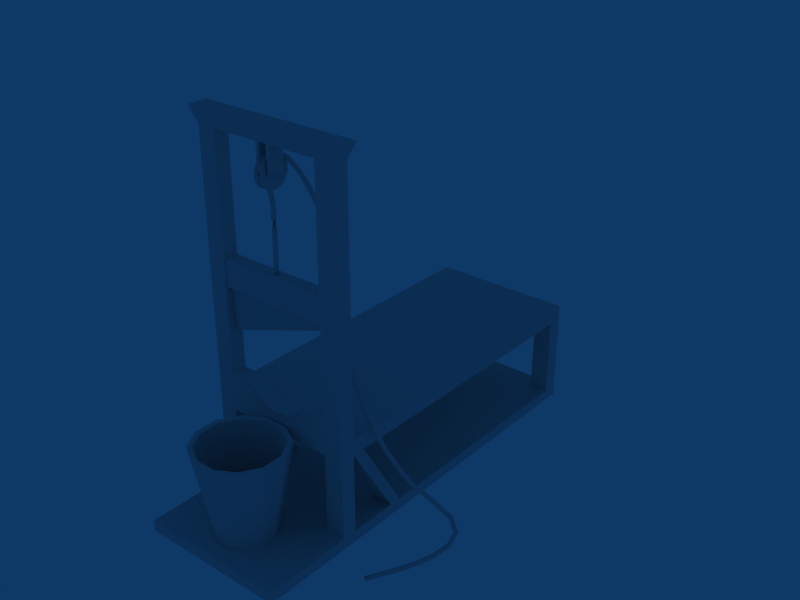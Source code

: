 # Source: Guillotine.blend  (saved by Blender 2.49.2; exported with 4.5.12 LTS)
import bpy
from mathutils import Matrix  # noqa: F401  (used for matrix-valued properties, if any)

bpy.ops.wm.read_factory_settings(use_empty=True)
scene = bpy.context.scene
scene.name = 'Scene'

# ---- collections
col_collection_1 = bpy.data.collections.new('Collection 1'); scene.collection.children.link(col_collection_1)

# ---- world
world_world = bpy.data.worlds.new('World'); scene.world = world_world
world_world.color = (0.05656, 0.2208, 0.4)
world_world.use_sun_shadow = False
world_world.sun_shadow_jitter_overblur = 0.0
world_world.cycles.sampling_method = 'MANUAL'
world_world.cycles.sample_map_resolution = 256

# ---- meshes
me_mesh = bpy.data.meshes.new('Mesh')
me_mesh.from_pydata([(-1.236, -1.021, -1.46), (-1.246, -0.9783, -1.461), (-1.283, -0.9552, -1.461), (-1.325, -0.9649, -1.461), (-1.348, -1.002, -1.46), (-1.339, -1.044, -1.46), (-1.302, -1.067, -1.459), (-1.26, -1.057, -1.46), (-1.235, -1.018, -1.193), (-1.245, -0.9761, -1.194), (-1.281, -0.953, -1.194), (-1.324, -0.9628, -1.194), (-1.347, -0.9996, -1.193), (-1.337, -1.042, -1.192), (-1.3, -1.065, -1.192), (-1.258, -1.055, -1.192), (-1.235, -0.9971, -0.9159), (-1.255, -0.9588, -0.9168), (-1.297, -0.9463, -0.9173), (-1.335, -0.9669, -0.9168), (-1.348, -1.009, -0.9159), (-1.327, -1.047, -0.9149), (-1.285, -1.059, -0.9145), (-1.247, -1.039, -0.9149), (-1.237, -0.9824, -0.6377), (-1.262, -0.9471, -0.6387), (-1.305, -0.9402, -0.6391), (-1.341, -0.9656, -0.6387), (-1.348, -1.008, -0.6377), (-1.322, -1.044, -0.6367), (-1.279, -1.051, -0.6363), (-1.244, -1.025, -0.6367), (-1.244, -0.9625, -0.3671), (-1.278, -0.9353, -0.3677), (-1.321, -0.9399, -0.3679), (-1.349, -0.9738, -0.3677), (-1.344, -1.017, -0.3671), (-1.31, -1.044, -0.3665), (-1.267, -1.04, -0.3663), (-1.24, -1.006, -0.3665), (-1.345, -0.9603, -0.1127), (-1.351, -1.003, -0.1132), (-1.324, -1.038, -0.1134), (-1.281, -1.044, -0.1132), (-1.247, -1.017, -0.1127), (-1.241, -0.9741, -0.1122), (-1.268, -0.9395, -0.1119), (-1.311, -0.9338, -0.1122), (-1.354, -0.9915, 0.1169), (-1.34, -1.033, 0.1147), (-1.301, -1.052, 0.1138), (-1.26, -1.038, 0.1147), (-1.241, -0.9989, 0.1169), (-1.255, -0.9578, 0.1191), (-1.294, -0.9386, 0.12), (-1.335, -0.9526, 0.1191), (-1.354, -1.014, 0.313), (-1.337, -1.053, 0.3076), (-1.296, -1.068, 0.3054), (-1.256, -1.051, 0.3076), (-1.241, -1.011, 0.313), (-1.258, -0.9713, 0.3183), (-1.299, -0.9558, 0.3206), (-1.339, -0.9734, 0.3183), (-1.353, -1.046, 0.467), (-1.334, -1.083, 0.4555), (-1.293, -1.097, 0.4507), (-1.253, -1.078, 0.4555), (-1.239, -1.039, 0.467), (-1.259, -1.001, 0.4785), (-1.3, -0.988, 0.4832), (-1.339, -1.007, 0.4785), (-1.349, -1.093, 0.5702), (-1.33, -1.126, 0.5495), (-1.289, -1.137, 0.5409), (-1.25, -1.12, 0.5495), (-1.236, -1.084, 0.5702), (-1.255, -1.051, 0.5909), (-1.296, -1.04, 0.5995), (-1.335, -1.058, 0.5909), (-1.343, -1.178, 0.6861), (-1.324, -1.209, 0.6627), (-1.283, -1.22, 0.6531), (-1.244, -1.204, 0.6627), (-1.229, -1.17, 0.6861), (-1.248, -1.139, 0.7095), (-1.289, -1.128, 0.7191), (-1.328, -1.144, 0.7095), (-1.339, -1.244, 0.784), (-1.321, -1.277, 0.7626), (-1.28, -1.289, 0.7537), (-1.241, -1.274, 0.7626), (-1.226, -1.239, 0.784), (-1.244, -1.206, 0.8055), (-1.284, -1.193, 0.8143), (-1.324, -1.209, 0.8055), (-1.338, -1.289, 0.8678), (-1.321, -1.325, 0.8511), (-1.281, -1.34, 0.8442), (-1.241, -1.325, 0.8511), (-1.224, -1.288, 0.8678), (-1.241, -1.252, 0.8845), (-1.282, -1.237, 0.8914), (-1.322, -1.252, 0.8845), (-1.338, -1.307, 0.941), (-1.326, -1.348, 0.9341), (-1.288, -1.369, 0.9312), (-1.246, -1.357, 0.9341), (-1.226, -1.319, 0.941), (-1.238, -1.278, 0.948), (-1.276, -1.257, 0.9509), (-1.318, -1.269, 0.948), (-1.228, -1.304, 1.008), (-1.251, -1.268, 0.9992), (-1.293, -1.258, 0.9958), (-1.33, -1.281, 0.9992), (-1.34, -1.322, 1.008), (-1.317, -1.358, 1.016), (-1.275, -1.368, 1.019), (-1.238, -1.345, 1.016), (-1.23, -1.282, 1.071), (-1.249, -1.25, 1.049), (-1.29, -1.238, 1.04), (-1.329, -1.255, 1.049), (-1.343, -1.289, 1.071), (-1.325, -1.322, 1.093), (-1.284, -1.333, 1.102), (-1.244, -1.317, 1.093), (-1.232, -1.227, 1.136), (-1.25, -1.201, 1.106), (-1.291, -1.191, 1.094), (-1.33, -1.203, 1.106), (-1.346, -1.231, 1.136), (-1.328, -1.258, 1.165), (-1.288, -1.268, 1.177), (-1.248, -1.255, 1.165), (-1.235, -1.14, 1.204), (-1.252, -1.118, 1.171), (-1.292, -1.109, 1.158), (-1.332, -1.119, 1.171), (-1.348, -1.142, 1.204), (-1.331, -1.165, 1.237), (-1.291, -1.174, 1.251), (-1.251, -1.163, 1.237), (-1.236, -1.027, 1.281), (-1.251, -1.011, 1.244), (-1.29, -1.0, 1.228), (-1.33, -1.001, 1.244), (-1.349, -1.012, 1.281), (-1.334, -1.027, 1.319), (-1.295, -1.038, 1.335), (-1.254, -1.038, 1.319), (-1.198, -0.8605, 1.313), (-1.218, -0.8622, 1.274), (-1.256, -0.8489, 1.258), (-1.291, -0.8284, 1.274), (-1.302, -0.8128, 1.313), (-1.283, -0.8111, 1.352), (-1.244, -0.8244, 1.368), (-1.21, -0.8448, 1.352), (-1.095, -0.721, 1.19), (-1.127, -0.7293, 1.161), (-1.164, -0.7095, 1.149), (-1.184, -0.6732, 1.161), (-1.177, -0.6418, 1.19), (-1.146, -0.6335, 1.22), (-1.109, -0.6533, 1.232), (-1.088, -0.6896, 1.22), (-0.9408, -0.5987, 0.9343), (-0.9776, -0.6032, 0.9116), (-1.011, -0.5773, 0.9022), (-1.022, -0.5362, 0.9116), (-1.004, -0.504, 0.9343), (-0.9669, -0.4996, 0.957), (-0.9333, -0.5254, 0.9665), (-0.9224, -0.5665, 0.957), (-0.7545, -0.4953, 0.5664), (-0.7937, -0.4961, 0.5476), (-0.8247, -0.4665, 0.5398), (-0.8292, -0.424, 0.5476), (-0.8047, -0.3934, 0.5664), (-0.7655, -0.3926, 0.5852), (-0.7346, -0.4222, 0.593), (-0.73, -0.4647, 0.5852), (-0.5586, -0.411, 0.1083), (-0.5992, -0.4092, 0.09268), (-0.6283, -0.3776, 0.08622), (-0.6289, -0.3346, 0.09268), (-0.6006, -0.3054, 0.1083), (-0.5601, -0.3072, 0.1239), (-0.531, -0.3388, 0.1304), (-0.5304, -0.3818, 0.1239), (-0.3748, -0.3443, -0.4186), (-0.4164, -0.3413, -0.431), (-0.4447, -0.3087, -0.4361), (-0.4431, -0.2655, -0.431), (-0.4125, -0.2371, -0.4186), (-0.371, -0.2402, -0.4062), (-0.3427, -0.2728, -0.4011), (-0.3443, -0.3159, -0.4062), (-0.2239, -0.2933, -0.9929), (-0.2665, -0.2908, -1.002), (-0.2953, -0.2585, -1.005), (-0.2936, -0.2152, -1.002), (-0.2623, -0.1863, -0.9929), (-0.2197, -0.1887, -0.9842), (-0.1909, -0.2211, -0.9806), (-0.1926, -0.2644, -0.9842), (-0.1216, -0.2528, -1.593), (-0.1646, -0.2577, -1.597), (-0.1986, -0.2307, -1.599), (-0.2037, -0.1875, -1.597), (-0.1769, -0.1535, -1.593), (-0.1339, -0.1486, -1.589), (-0.09991, -0.1756, -1.587), (-0.0948, -0.2188, -1.589), (-0.09805, -0.223, -2.197), (-0.1398, -0.2351, -2.199), (-0.1779, -0.2142, -2.2), (-0.19, -0.1724, -2.199), (-0.1691, -0.1344, -2.197), (-0.1274, -0.1222, -2.196), (-0.08927, -0.1432, -2.195), (-0.07713, -0.185, -2.196), (-0.1141, -0.2295, -2.79), (-0.1531, -0.2109, -2.795), (-0.1676, -0.1699, -2.797), (-0.1492, -0.1306, -2.795), (-0.1085, -0.116, -2.79), (-0.06947, -0.1346, -2.785), (-0.05495, -0.1755, -2.783), (-0.07344, -0.2148, -2.785), (-0.0006808, -0.2421, -3.365), (-0.0374, -0.2214, -3.376), (-0.04908, -0.1797, -3.38), (-0.02886, -0.1415, -3.376), (0.0114, -0.1291, -3.365), (0.04812, -0.1497, -3.354), (0.0598, -0.1914, -3.35), (0.03958, -0.2296, -3.354), (0.195, -0.2626, -3.917), (0.1594, -0.243, -3.932), (0.1475, -0.2017, -3.939), (0.1661, -0.1629, -3.932), (0.2044, -0.1494, -3.917), (0.2399, -0.169, -3.901), (0.2519, -0.2103, -3.895), (0.2333, -0.2491, -3.901), (0.453, -0.2796, -4.44), (0.4184, -0.2618, -4.459), (0.4052, -0.2211, -4.467), (0.4211, -0.1815, -4.459), (0.4569, -0.166, -4.44), (0.4915, -0.1839, -4.42), (0.5047, -0.2245, -4.412), (0.4888, -0.2642, -4.42), (0.7564, -0.2816, -4.927), (0.7225, -0.2662, -4.95), (0.7073, -0.2265, -4.959), (0.7197, -0.1859, -4.95), (0.7524, -0.1681, -4.927), (0.7864, -0.1835, -4.905), (0.8016, -0.2232, -4.896), (0.7892, -0.2638, -4.905), (1.089, -0.2572, -5.375), (1.055, -0.2447, -5.4), (1.037, -0.2065, -5.41), (1.045, -0.165, -5.4), (1.074, -0.1445, -5.375), (1.108, -0.157, -5.35), (1.126, -0.1952, -5.339), (1.118, -0.2367, -5.35), (1.433, -0.1947, -5.775), (1.4, -0.1859, -5.803), (1.379, -0.15, -5.814), (1.381, -0.108, -5.803), (1.405, -0.08462, -5.775), (1.438, -0.09345, -5.748), (1.46, -0.1294, -5.737), (1.458, -0.1713, -5.748), (1.774, -0.0822, -6.124), (1.742, -0.07774, -6.153), (1.716, -0.04538, -6.166), (1.71, -0.004063, -6.153), (1.728, 0.02201, -6.124), (1.76, 0.01755, -6.094), (1.786, -0.01481, -6.082), (1.792, -0.05613, -6.094), (2.088, 0.08953, -6.414), (2.057, 0.0911, -6.444), (2.027, 0.1208, -6.457), (2.017, 0.1612, -6.444), (2.032, 0.1886, -6.414), (2.064, 0.1871, -6.384), (2.093, 0.1574, -6.371), (2.103, 0.117, -6.384), (2.515, 0.3344, -6.871), (2.48, 0.3392, -6.897), (2.454, 0.3723, -6.907), (2.452, 0.4145, -6.897), (2.476, 0.4409, -6.871), (2.511, 0.4362, -6.846), (2.537, 0.403, -6.836), (2.539, 0.3609, -6.846), (2.623, 0.3363, -7.215), (2.618, 0.3758, -7.233), (2.644, 0.4097, -7.24), (2.686, 0.4183, -7.233), (2.719, 0.3964, -7.215), (2.724, 0.357, -7.198), (2.698, 0.323, -7.19), (2.656, 0.3145, -7.198), (2.594, 0.1605, -7.462), (2.616, 0.1768, -7.495), (2.657, 0.1736, -7.509), (2.693, 0.1525, -7.495), (2.702, 0.126, -7.462), (2.679, 0.1096, -7.429), (2.638, 0.1129, -7.415), (2.603, 0.134, -7.429), (2.436, -0.1878, -7.627), (2.456, -0.1851, -7.665), (2.494, -0.1991, -7.681), (2.528, -0.2217, -7.665), (2.537, -0.2396, -7.627), (2.517, -0.2424, -7.588), (2.479, -0.2283, -7.572), (2.446, -0.2057, -7.588), (2.199, -0.6077, -7.726), (2.217, -0.6109, -7.766), (2.253, -0.629, -7.782), (2.286, -0.6514, -7.766), (2.297, -0.6651, -7.726), (2.28, -0.6619, -7.687), (2.244, -0.6438, -7.67), (2.211, -0.6214, -7.687), (1.945, -1.027, -7.777), (1.961, -1.034, -7.817), (1.996, -1.053, -7.833), (2.03, -1.075, -7.817), (2.043, -1.086, -7.777), (2.027, -1.08, -7.736), (1.992, -1.06, -7.72), (1.958, -1.039, -7.736), (1.735, -1.379, -7.793), (1.75, -1.386, -7.834), (1.785, -1.406, -7.85), (1.82, -1.425, -7.834), (1.834, -1.435, -7.793), (1.819, -1.427, -7.753), (1.784, -1.408, -7.737), (1.749, -1.388, -7.753), (1.625, -1.608, -7.793), (1.641, -1.611, -7.833), (1.681, -1.619, -7.85), (1.72, -1.626, -7.833), (1.737, -1.629, -7.793), (1.72, -1.626, -7.753), (1.681, -1.618, -7.736), (1.641, -1.611, -7.753), (-2.738, 7.181, -4.968), (-2.738, 7.181, -5.368), (-2.738, -0.8187, -5.368), (-2.738, -0.8187, -4.968), (0.162, 7.181, -4.968), (0.162, 7.181, -5.368), (0.162, -0.8187, -5.368), (0.162, -0.8187, -4.968), (-2.738, 7.581, -5.368), (0.162, 7.581, -5.368), (-2.738, 7.581, -4.968), (0.162, 7.581, -4.968), (-2.738, -1.219, -5.368), (0.162, -1.219, -5.368), (-2.738, -1.219, -4.968), (0.162, -1.219, -4.968), (-3.207, 7.181, -5.368), (-3.207, -0.8187, -5.368), (-3.207, 7.181, -4.968), (-3.207, -0.8187, -4.968), (0.6726, 7.181, -5.368), (0.6726, -0.8187, -5.368), (0.6726, 7.181, -4.968), (0.6726, -0.8187, -4.968), (0.6726, 7.581, -5.368), (0.6726, 7.581, -4.968), (-3.207, 7.581, -4.968), (-3.207, -1.219, -5.368), (0.6726, -1.219, -5.368), (-3.207, -1.219, -4.968), (0.6726, -1.219, -4.968), (-3.208, 7.581, -5.368), (-3.207, 7.181, -7.468), (-3.208, 7.581, -7.468), (-2.738, 7.581, -7.468), (0.6726, -0.8187, -7.468), (0.6726, -1.219, -7.468), (0.162, -1.219, -7.468), (-2.738, -1.219, -7.468), (-3.207, -1.219, -7.468), (-3.207, -0.8187, -7.468), (0.6726, 7.181, -7.468), (0.6726, 7.581, -7.468), (0.162, 7.581, -7.468), (0.162, -0.8187, -7.468), (0.162, 7.181, -7.468), (-2.738, 7.181, -7.468), (-2.738, -0.8187, -7.468), (0.6726, -0.8187, -4.465), (0.6726, -1.219, -4.465), (0.162, -1.219, -4.356), (-2.738, -1.219, -4.356), (-3.207, -1.219, -4.465), (-3.207, -0.8187, -4.465), (0.162, -0.8187, -4.356), (-2.738, -0.8187, -4.356), (-2.158, -1.219, -4.356), (-1.578, -1.219, -4.825), (-0.998, -1.219, -4.825), (-0.418, -1.219, -4.356), (-2.158, -0.8187, -4.356), (-1.578, -0.8187, -4.825), (-0.998, -0.8187, -4.825), (-0.418, -0.8187, -4.356), (-2.738, -1.219, 1.601), (-2.738, -0.8187, 1.601), (0.162, -1.219, 1.601), (0.162, -0.8187, 1.601), (-3.207, -0.8187, 1.601), (0.6726, -0.8187, 1.601), (-3.207, -1.219, 1.601), (0.6726, -1.219, 1.601), (0.3254, -0.7603, 2.001), (-2.904, -0.7603, 2.001), (0.3254, -1.277, 2.001), (-2.904, -1.277, 2.001), (0.894, -1.277, 2.001), (0.894, -0.7603, 2.001), (-3.426, -1.277, 2.001), (-3.426, -0.7603, 2.001), (-1.83, -1.864, -7.48), (-1.494, -1.67, -7.48), (-1.106, -1.67, -7.48), (-0.7697, -1.864, -7.48), (-0.5756, -2.201, -7.48), (-0.5756, -2.589, -7.48), (-0.7697, -2.925, -7.48), (-1.106, -3.119, -7.48), (-1.494, -3.119, -7.48), (-1.83, -2.925, -7.48), (-2.024, -2.589, -7.48), (-2.024, -2.201, -7.48), (-2.141, -1.554, -5.103), (-1.608, -1.246, -5.103), (-0.9923, -1.246, -5.103), (-0.4594, -1.554, -5.103), (-0.1517, -2.087, -5.103), (-0.1517, -2.702, -5.103), (-0.4594, -3.235, -5.103), (-0.9923, -3.543, -5.103), (-1.608, -3.543, -5.103), (-2.141, -3.235, -5.103), (-2.448, -2.702, -5.103), (-2.448, -2.087, -5.103), (-1.3, -2.395, -7.48), (-2.041, -1.653, -5.103), (-1.571, -1.382, -5.103), (-1.029, -1.382, -5.103), (-0.5587, -1.653, -5.103), (-0.2873, -2.123, -5.103), (-0.2873, -2.666, -5.103), (-0.5586, -3.136, -5.103), (-1.029, -3.407, -5.103), (-1.571, -3.407, -5.103), (-2.041, -3.136, -5.103), (-2.313, -2.666, -5.103), (-2.313, -2.123, -5.103), (-1.733, -1.962, -7.37), (-1.891, -2.236, -7.37), (-1.891, -2.553, -7.37), (-1.733, -2.828, -7.37), (-1.458, -2.986, -7.37), (-1.141, -2.986, -7.37), (-0.867, -2.828, -7.37), (-0.7085, -2.553, -7.37), (-0.7085, -2.236, -7.37), (-0.867, -1.962, -7.37), (-1.141, -1.803, -7.37), (-1.458, -1.803, -7.37), (-1.3, -2.395, -7.37), (0.6726, -3.558, -7.468), (0.162, -3.558, -7.468), (-2.738, -3.558, -7.468), (-3.207, -3.558, -7.468), (0.162, -3.558, -7.468), (-2.738, -3.558, -7.468), (-3.207, -3.558, -7.468), (-3.207, -1.219, -7.468), (0.6726, -1.219, -7.468), (0.6726, -3.558, -7.468), (-2.738, 7.581, -7.468), (0.162, 7.581, -7.468), (0.6726, -0.8187, -7.468), (0.6726, 7.181, -7.468), (-3.207, 7.181, -7.468), (-3.207, -0.8187, -7.468), (0.6726, 7.581, -7.468), (-3.208, 7.581, -7.468), (0.162, -1.219, -7.468), (-2.738, -1.219, -7.468), (-2.738, 7.181, -7.468), (0.162, 7.181, -7.468), (0.162, -0.8187, -7.468), (-2.738, -0.8187, -7.468), (-2.738, -0.8187, -7.768), (0.162, -0.8187, -7.768), (0.162, 7.181, -7.768), (-2.738, 7.181, -7.768), (-2.738, -1.219, -7.768), (0.162, -1.219, -7.768), (-3.208, 7.581, -7.768), (0.6726, 7.581, -7.768), (-3.207, -0.8187, -7.768), (-3.207, 7.181, -7.768), (0.6726, 7.181, -7.768), (0.6726, -0.8187, -7.768), (0.162, 7.581, -7.768), (-2.738, 7.581, -7.768), (0.6726, -3.558, -7.768), (0.6726, -1.219, -7.768), (-3.207, -1.219, -7.768), (-3.207, -3.558, -7.768), (-2.738, -3.558, -7.768), (0.162, -3.558, -7.768), (0.6726, 0.4544, -7.468), (0.6726, 0.7644, -7.468), (-3.207, 0.7644, -7.468), (-3.207, 0.4544, -7.468), (0.162, 0.7644, -7.468), (0.162, 0.4544, -7.468), (-2.738, 0.7644, -7.468), (-2.738, 0.4544, -7.468), (-2.738, -0.4886, -5.368), (0.162, -0.4886, -5.368), (-3.207, -0.4886, -5.368), (0.6726, -0.4886, -5.368), (-1.391, -1.219, 1.601), (-1.186, -1.219, 1.601), (-1.391, -0.8187, 1.601), (-1.186, -0.8187, 1.601), (-1.208, -1.3, 1.234), (-1.208, -1.407, 1.049), (-1.208, -1.407, 0.8352), (-1.208, -1.3, 0.6501), (-1.208, -1.115, 0.5433), (-1.208, -0.9013, 0.5433), (-1.208, -0.7162, 0.6501), (-1.208, -0.6093, 0.8352), (-1.208, -0.6093, 1.049), (-1.208, -0.7162, 1.234), (-1.208, -0.9013, 1.341), (-1.208, -1.115, 1.341), (-1.374, -1.3, 1.234), (-1.374, -1.407, 1.049), (-1.374, -1.407, 0.8352), (-1.374, -1.3, 0.6501), (-1.374, -1.115, 0.5433), (-1.374, -0.9013, 0.5433), (-1.374, -0.7162, 0.6501), (-1.374, -0.6093, 0.8352), (-1.374, -0.6093, 1.049), (-1.374, -0.7162, 1.234), (-1.374, -0.9013, 1.341), (-1.374, -1.115, 1.341), (-1.208, -1.008, 0.9421), (-1.374, -1.008, 0.9421), (-1.477, -1.219, 1.601), (-1.1, -1.219, 1.601), (-1.477, -0.8187, 1.601), (-1.1, -0.8187, 1.601), (-1.1, -1.219, 0.915), (-1.1, -0.8187, 0.915), (-1.477, -1.219, 0.915), (-1.477, -0.8187, 0.915), (-1.186, -0.8187, 0.915), (-1.391, -0.8187, 0.915), (-1.186, -1.219, 0.915), (-1.391, -1.219, 0.915), (-1.291, -1.289, 1.017), (-1.291, -1.214, 1.148), (-1.291, -1.289, 0.8668), (-1.291, -1.214, 0.7365), (-1.291, -1.083, 0.6613), (-1.291, -0.9329, 0.6613), (-1.291, -0.8026, 0.7365), (-1.291, -0.7274, 0.8668), (-1.291, -0.7274, 1.017), (-1.291, -0.8026, 1.148), (-1.291, -0.9329, 1.223), (-1.291, -1.083, 1.223), (0.2424, -0.8306, -1.423), (0.2424, -0.8306, -2.12), (-2.81, -0.8306, -2.12), (-2.81, -0.8306, -1.423), (0.2424, -1.178, -1.423), (0.2424, -1.178, -2.12), (-2.81, -1.178, -2.12), (-2.81, -1.178, -1.423), (0.2424, -1.062, -2.12), (0.2424, -0.9466, -2.12), (-2.81, -0.9466, -2.12), (-2.81, -1.062, -2.12), (0.16, -1.059, -2.12), (-2.728, -1.059, -2.12), (0.16, -0.9497, -2.12), (-2.728, -0.9497, -2.12), (0.16, -1.015, -2.298), (0.16, -0.9943, -2.298), (-2.728, -1.015, -3.288), (-2.728, -0.9943, -3.288)], [], [(0, 8, 15, 7), (8, 0, 1, 9), (2, 10, 9, 1), (3, 11, 10, 2), (4, 12, 11, 3), (5, 13, 12, 4), (6, 14, 13, 5), (7, 15, 14, 6), (8, 16, 23, 15), (9, 17, 16, 8), (10, 18, 17, 9), (11, 19, 18, 10), (12, 20, 19, 11), (13, 21, 20, 12), (14, 22, 21, 13), (15, 23, 22, 14), (16, 24, 31, 23), (17, 25, 24, 16), (18, 26, 25, 17), (19, 27, 26, 18), (20, 28, 27, 19), (21, 29, 28, 20), (22, 30, 29, 21), (23, 31, 30, 22), (24, 32, 39, 31), (25, 33, 32, 24), (26, 34, 33, 25), (27, 35, 34, 26), (28, 36, 35, 27), (29, 37, 36, 28), (30, 38, 37, 29), (31, 39, 38, 30), (32, 40, 47, 39), (33, 41, 40, 32), (34, 42, 41, 33), (35, 43, 42, 34), (36, 44, 43, 35), (37, 45, 44, 36), (38, 46, 45, 37), (39, 47, 46, 38), (40, 48, 55, 47), (41, 49, 48, 40), (42, 50, 49, 41), (43, 51, 50, 42), (44, 52, 51, 43), (45, 53, 52, 44), (46, 54, 53, 45), (47, 55, 54, 46), (48, 56, 63, 55), (49, 57, 56, 48), (50, 58, 57, 49), (51, 59, 58, 50), (52, 60, 59, 51), (53, 61, 60, 52), (54, 62, 61, 53), (55, 63, 62, 54), (56, 64, 71, 63), (57, 65, 64, 56), (58, 66, 65, 57), (59, 67, 66, 58), (60, 68, 67, 59), (61, 69, 68, 60), (62, 70, 69, 61), (63, 71, 70, 62), (64, 72, 79, 71), (65, 73, 72, 64), (66, 74, 73, 65), (67, 75, 74, 66), (68, 76, 75, 67), (69, 77, 76, 68), (70, 78, 77, 69), (71, 79, 78, 70), (72, 80, 87, 79), (73, 81, 80, 72), (74, 82, 81, 73), (75, 83, 82, 74), (76, 84, 83, 75), (77, 85, 84, 76), (78, 86, 85, 77), (79, 87, 86, 78), (80, 88, 95, 87), (81, 89, 88, 80), (82, 90, 89, 81), (83, 91, 90, 82), (84, 92, 91, 83), (85, 93, 92, 84), (86, 94, 93, 85), (87, 95, 94, 86), (88, 96, 103, 95), (89, 97, 96, 88), (90, 98, 97, 89), (91, 99, 98, 90), (92, 100, 99, 91), (93, 101, 100, 92), (94, 102, 101, 93), (95, 103, 102, 94), (96, 104, 111, 103), (97, 105, 104, 96), (98, 106, 105, 97), (99, 107, 106, 98), (100, 108, 107, 99), (101, 109, 108, 100), (102, 110, 109, 101), (103, 111, 110, 102), (104, 112, 119, 111), (105, 113, 112, 104), (106, 114, 113, 105), (107, 115, 114, 106), (108, 116, 115, 107), (109, 117, 116, 108), (110, 118, 117, 109), (111, 119, 118, 110), (112, 120, 127, 119), (113, 121, 120, 112), (114, 122, 121, 113), (115, 123, 122, 114), (116, 124, 123, 115), (117, 125, 124, 116), (118, 126, 125, 117), (119, 127, 126, 118), (120, 128, 135, 127), (121, 129, 128, 120), (122, 130, 129, 121), (123, 131, 130, 122), (124, 132, 131, 123), (125, 133, 132, 124), (126, 134, 133, 125), (127, 135, 134, 126), (128, 136, 143, 135), (129, 137, 136, 128), (130, 138, 137, 129), (131, 139, 138, 130), (132, 140, 139, 131), (133, 141, 140, 132), (134, 142, 141, 133), (135, 143, 142, 134), (136, 144, 151, 143), (137, 145, 144, 136), (138, 146, 145, 137), (139, 147, 146, 138), (140, 148, 147, 139), (141, 149, 148, 140), (142, 150, 149, 141), (143, 151, 150, 142), (144, 152, 159, 151), (145, 153, 152, 144), (146, 154, 153, 145), (147, 155, 154, 146), (148, 156, 155, 147), (149, 157, 156, 148), (150, 158, 157, 149), (151, 159, 158, 150), (152, 160, 167, 159), (153, 161, 160, 152), (154, 162, 161, 153), (155, 163, 162, 154), (156, 164, 163, 155), (157, 165, 164, 156), (158, 166, 165, 157), (159, 167, 166, 158), (160, 168, 175, 167), (161, 169, 168, 160), (162, 170, 169, 161), (163, 171, 170, 162), (164, 172, 171, 163), (165, 173, 172, 164), (166, 174, 173, 165), (167, 175, 174, 166), (168, 176, 183, 175), (169, 177, 176, 168), (170, 178, 177, 169), (171, 179, 178, 170), (172, 180, 179, 171), (173, 181, 180, 172), (174, 182, 181, 173), (175, 183, 182, 174), (176, 184, 191, 183), (177, 185, 184, 176), (178, 186, 185, 177), (179, 187, 186, 178), (180, 188, 187, 179), (181, 189, 188, 180), (182, 190, 189, 181), (183, 191, 190, 182), (184, 192, 199, 191), (185, 193, 192, 184), (186, 194, 193, 185), (187, 195, 194, 186), (188, 196, 195, 187), (189, 197, 196, 188), (190, 198, 197, 189), (191, 199, 198, 190), (192, 200, 207, 199), (193, 201, 200, 192), (194, 202, 201, 193), (195, 203, 202, 194), (196, 204, 203, 195), (197, 205, 204, 196), (198, 206, 205, 197), (199, 207, 206, 198), (200, 208, 215, 207), (201, 209, 208, 200), (202, 210, 209, 201), (203, 211, 210, 202), (204, 212, 211, 203), (205, 213, 212, 204), (206, 214, 213, 205), (207, 215, 214, 206), (208, 216, 223, 215), (209, 217, 216, 208), (210, 218, 217, 209), (211, 219, 218, 210), (212, 220, 219, 211), (213, 221, 220, 212), (214, 222, 221, 213), (215, 223, 222, 214), (216, 224, 231, 223), (217, 225, 224, 216), (218, 226, 225, 217), (219, 227, 226, 218), (220, 228, 227, 219), (221, 229, 228, 220), (222, 230, 229, 221), (223, 231, 230, 222), (224, 232, 239, 231), (225, 233, 232, 224), (226, 234, 233, 225), (227, 235, 234, 226), (228, 236, 235, 227), (229, 237, 236, 228), (230, 238, 237, 229), (231, 239, 238, 230), (232, 240, 247, 239), (233, 241, 240, 232), (234, 242, 241, 233), (235, 243, 242, 234), (236, 244, 243, 235), (237, 245, 244, 236), (238, 246, 245, 237), (239, 247, 246, 238), (240, 248, 255, 247), (241, 249, 248, 240), (242, 250, 249, 241), (243, 251, 250, 242), (244, 252, 251, 243), (245, 253, 252, 244), (246, 254, 253, 245), (247, 255, 254, 246), (248, 256, 263, 255), (249, 257, 256, 248), (250, 258, 257, 249), (251, 259, 258, 250), (252, 260, 259, 251), (253, 261, 260, 252), (254, 262, 261, 253), (255, 263, 262, 254), (256, 264, 271, 263), (257, 265, 264, 256), (258, 266, 265, 257), (259, 267, 266, 258), (260, 268, 267, 259), (261, 269, 268, 260), (262, 270, 269, 261), (263, 271, 270, 262), (264, 272, 279, 271), (265, 273, 272, 264), (266, 274, 273, 265), (267, 275, 274, 266), (268, 276, 275, 267), (269, 277, 276, 268), (270, 278, 277, 269), (271, 279, 278, 270), (272, 280, 287, 279), (273, 281, 280, 272), (274, 282, 281, 273), (275, 283, 282, 274), (276, 284, 283, 275), (277, 285, 284, 276), (278, 286, 285, 277), (279, 287, 286, 278), (280, 288, 295, 287), (281, 289, 288, 280), (282, 290, 289, 281), (283, 291, 290, 282), (284, 292, 291, 283), (285, 293, 292, 284), (286, 294, 293, 285), (287, 295, 294, 286), (288, 296, 303, 295), (289, 297, 296, 288), (290, 298, 297, 289), (291, 299, 298, 290), (292, 300, 299, 291), (293, 301, 300, 292), (294, 302, 301, 293), (295, 303, 302, 294), (296, 304, 311, 303), (297, 305, 304, 296), (298, 306, 305, 297), (299, 307, 306, 298), (300, 308, 307, 299), (301, 309, 308, 300), (302, 310, 309, 301), (303, 311, 310, 302), (304, 312, 319, 311), (305, 313, 312, 304), (306, 314, 313, 305), (307, 315, 314, 306), (308, 316, 315, 307), (309, 317, 316, 308), (310, 318, 317, 309), (311, 319, 318, 310), (312, 320, 327, 319), (313, 321, 320, 312), (314, 322, 321, 313), (315, 323, 322, 314), (316, 324, 323, 315), (317, 325, 324, 316), (318, 326, 325, 317), (319, 327, 326, 318), (320, 328, 335, 327), (321, 329, 328, 320), (322, 330, 329, 321), (323, 331, 330, 322), (324, 332, 331, 323), (325, 333, 332, 324), (326, 334, 333, 325), (327, 335, 334, 326), (328, 336, 343, 335), (329, 337, 336, 328), (330, 338, 337, 329), (331, 339, 338, 330), (332, 340, 339, 331), (333, 341, 340, 332), (334, 342, 341, 333), (335, 343, 342, 334), (336, 344, 351, 343), (337, 345, 344, 336), (338, 346, 345, 337), (339, 347, 346, 338), (340, 348, 347, 339), (341, 349, 348, 340), (342, 350, 349, 341), (343, 351, 350, 342), (344, 352, 359, 351), (345, 353, 352, 344), (346, 354, 353, 345), (347, 355, 354, 346), (348, 356, 355, 347), (349, 357, 356, 348), (350, 358, 357, 349), (351, 359, 358, 350), (364, 360, 363, 367), (365, 361, 368, 369), (360, 364, 371, 370), (366, 362, 372, 373), (363, 360, 378, 379), (364, 367, 383, 382), (371, 364, 382, 385), (360, 370, 386, 378), (372, 373, 375, 374), (372, 374, 389, 387), (377, 387, 389, 379), (368, 391, 386, 370), (378, 386, 391, 376), (368, 370, 371, 369), (369, 371, 385, 384), (380, 384, 385, 382), (381, 383, 390, 388), (373, 388, 390, 375), (376, 391, 393, 392), (391, 368, 394, 393), (388, 396, 395, 381), (373, 397, 396, 388), (387, 399, 398, 372), (377, 400, 399, 387), (384, 380, 401, 402), (369, 384, 402, 403), (381, 395, 404, 366), (380, 365, 405, 401), (361, 376, 392, 406), (362, 407, 400, 377), (366, 404, 397, 373), (372, 398, 407, 362), (365, 369, 403, 405), (368, 361, 406, 394), (390, 383, 408, 409), (375, 390, 409, 410), (389, 374, 411, 412), (379, 389, 412, 413), (383, 367, 414, 408), (363, 379, 413, 415), (418, 417, 374, 375), (410, 419, 375), (416, 411, 374), (419, 418, 375), (417, 416, 374), (421, 422, 367, 363), (415, 420, 363), (423, 414, 367), (420, 421, 363), (422, 423, 367), (414, 423, 419, 410), (423, 422, 418, 419), (422, 421, 417, 418), (421, 420, 416, 417), (420, 415, 411, 416), (411, 415, 425, 424), (414, 410, 426, 427), (415, 413, 428, 425), (408, 414, 427, 429), (413, 412, 430, 428), (412, 411, 424, 430), (410, 409, 431, 426), (409, 408, 429, 431), (431, 429, 437, 436), (426, 431, 436, 434), (430, 424, 435, 438), (428, 430, 438, 439), (429, 427, 432, 437), (425, 428, 439, 433), (435, 434, 432, 433), (432, 434, 436, 437), (435, 433, 439, 438), (464, 440, 441), (464, 441, 442), (464, 442, 443), (464, 443, 444), (464, 444, 445), (464, 445, 446), (464, 446, 447), (464, 447, 448), (464, 448, 449), (464, 449, 450), (464, 450, 451), (464, 451, 440), (440, 452, 453, 441), (441, 453, 454, 442), (442, 454, 455, 443), (443, 455, 456, 444), (444, 456, 457, 445), (445, 457, 458, 446), (446, 458, 459, 447), (447, 459, 460, 448), (448, 460, 461, 449), (449, 461, 462, 450), (450, 462, 463, 451), (451, 463, 452, 440), (452, 465, 466, 453), (453, 466, 467, 454), (454, 467, 468, 455), (455, 468, 469, 456), (456, 469, 470, 457), (457, 470, 471, 458), (458, 471, 472, 459), (459, 472, 473, 460), (460, 473, 474, 461), (461, 474, 475, 462), (462, 475, 476, 463), (463, 476, 465, 452), (465, 476, 478, 477), (476, 475, 479, 478), (475, 474, 480, 479), (474, 473, 481, 480), (473, 472, 482, 481), (472, 471, 483, 482), (471, 470, 484, 483), (470, 469, 485, 484), (469, 468, 486, 485), (468, 467, 487, 486), (467, 466, 488, 487), (466, 465, 477, 488), (478, 489, 477), (479, 489, 478), (480, 489, 479), (481, 489, 480), (482, 489, 481), (483, 489, 482), (484, 489, 483), (485, 489, 484), (486, 489, 485), (487, 489, 486), (488, 489, 487), (477, 489, 488), (492, 491, 494, 495), (493, 492, 495, 496), (399, 493, 496, 497), (490, 396, 498, 499), (491, 490, 499, 494), (403, 394, 500, 501), (403, 402, 506, 501), (402, 401, 503, 506), (400, 399, 497, 505), (396, 395, 502, 498), (393, 394, 500, 507), (392, 393, 507, 504), (508, 509, 495, 494), (509, 497, 496, 495), (498, 508, 494, 499), (500, 510, 511, 501), (508, 512, 513, 509), (511, 501, 506, 503), (509, 513, 505, 497), (512, 508, 498, 502), (510, 504, 507, 500), (517, 523, 520, 527), (515, 525, 529, 519), (518, 530, 522, 514), (516, 526, 521, 524), (515, 514, 517, 516), (523, 517, 514, 522), (519, 518, 514, 515), (525, 515, 516, 524), (527, 526, 516, 517), (529, 528, 533, 519), (518, 532, 531, 530), (519, 533, 532, 518), (494, 495, 532, 533), (494, 533, 528, 499), (498, 499, 528, 529), (498, 529, 525, 502), (503, 524, 521, 506), (501, 506, 521, 526), (500, 501, 526, 527), (500, 527, 520, 507), (504, 507, 520, 523), (497, 505, 522, 530), (496, 497, 530, 531), (495, 496, 531, 532), (535, 534, 395, 401), (503, 535, 401), (534, 502, 395), (537, 536, 392, 400), (505, 537, 400), (536, 504, 392), (502, 534, 539, 512), (534, 535, 538, 539), (535, 503, 511, 538), (504, 536, 540, 510), (536, 537, 541, 540), (537, 505, 513, 541), (512, 539, 541, 513), (539, 538, 540, 541), (538, 511, 510, 540), (534, 525, 524, 535), (502, 525, 534), (535, 524, 503), (536, 523, 522, 537), (504, 523, 536), (537, 522, 505), (365, 543, 542, 361), (543, 366, 362, 542), (361, 542, 544, 376), (542, 362, 377, 544), (366, 543, 545, 381), (543, 365, 380, 545), (544, 379, 378), (376, 544, 378), (544, 377, 379), (545, 382, 383), (381, 545, 383), (545, 380, 382), (362, 377, 537, 541), (536, 544, 542, 540), (536, 537, 377, 544), (541, 540, 542, 362), (535, 538, 543, 545), (366, 539, 534, 381), (534, 535, 545, 381), (539, 366, 543, 538), (549, 548, 433, 432), (546, 547, 434, 435), (574, 550, 551), (575, 563, 562), (574, 551, 552), (575, 564, 563), (574, 552, 553), (575, 565, 564), (574, 553, 554), (575, 566, 565), (574, 554, 555), (575, 567, 566), (574, 555, 556), (575, 568, 567), (574, 556, 557), (575, 569, 568), (574, 557, 558), (575, 570, 569), (574, 558, 559), (575, 571, 570), (574, 559, 560), (575, 572, 571), (574, 560, 561), (575, 573, 572), (574, 561, 550), (575, 562, 573), (546, 548, 549, 547), (427, 579, 432), (579, 549, 432), (548, 578, 433), (578, 425, 433), (424, 576, 435), (576, 546, 435), (547, 577, 434), (577, 426, 434), (425, 578, 576, 424), (426, 577, 579, 427), (579, 577, 580, 581), (576, 578, 583, 582), (549, 579, 581, 584), (578, 548, 585, 583), (577, 547, 586, 580), (546, 576, 582, 587), (547, 549, 584, 586), (548, 546, 587, 585), (580, 586, 584, 581), (583, 585, 587, 582), (550, 589, 588, 551), (589, 562, 563, 588), (551, 588, 590, 552), (588, 563, 564, 590), (552, 590, 591, 553), (590, 564, 565, 591), (553, 591, 592, 554), (591, 565, 566, 592), (554, 592, 593, 555), (592, 566, 567, 593), (555, 593, 594, 556), (593, 567, 568, 594), (556, 594, 595, 557), (594, 568, 569, 595), (557, 595, 596, 558), (595, 569, 570, 596), (558, 596, 597, 559), (596, 570, 571, 597), (559, 597, 598, 560), (597, 571, 572, 598), (560, 598, 599, 561), (598, 572, 573, 599), (561, 599, 589, 550), (599, 573, 562, 589), (4, 6, 5), (3, 7, 6, 4), (0, 7, 3, 2), (0, 2, 1), (352, 353, 358, 359), (353, 354, 357, 358), (354, 355, 356, 357), (602, 603, 600, 601), (604, 607, 606, 605), (603, 607, 604, 600), (608, 609, 600, 604), (605, 608, 604), (609, 601, 600), (601, 609, 610, 602), (608, 605, 606, 611), (610, 611, 607, 603), (602, 610, 603), (611, 606, 607), (608, 611, 613, 612), (610, 609, 614, 615), (611, 610, 615, 613), (609, 608, 612, 614), (614, 612, 616, 617), (613, 615, 619, 618), (615, 614, 617, 619), (612, 613, 618, 616), (617, 616, 618, 619)])
me_mesh.polygons.foreach_set('use_smooth', [1, 1, 1, 1, 1, 1, 1, 1, 1, 1, 1, 1, 1, 1, 1, 1, 1, 1, 1, 1, 1, 1, 1, 1, 1, 1, 1, 1, 1, 1, 1, 1, 1, 1, 1, 1, 1, 1, 1, 1, 1, 1, 1, 1, 1, 1, 1, 1, 1, 1, 1, 1, 1, 1, 1, 1, 1, 1, 1, 1, 1, 1, 1, 1, 1, 1, 1, 1, 1, 1, 1, 1, 1, 1, 1, 1, 1, 1, 1, 1, 1, 1, 1, 1, 1, 1, 1, 1, 1, 1, 1, 1, 1, 1, 1, 1, 1, 1, 1, 1, 1, 1, 1, 1, 1, 1, 1, 1, 1, 1, 1, 1, 1, 1, 1, 1, 1, 1, 1, 1, 1, 1, 1, 1, 1, 1, 1, 1, 1, 1, 1, 1, 1, 1, 1, 1, 1, 1, 1, 1, 1, 1, 1, 1, 1, 1, 1, 1, 1, 1, 1, 1, 1, 1, 1, 1, 1, 1, 1, 1, 1, 1, 1, 1, 1, 1, 1, 1, 1, 1, 1, 1, 1, 1, 1, 1, 1, 1, 1, 1, 1, 1, 1, 1, 1, 1, 1, 1, 1, 1, 1, 1, 1, 1, 1, 1, 1, 1, 1, 1, 1, 1, 1, 1, 1, 1, 1, 1, 1, 1, 1, 1, 1, 1, 1, 1, 1, 1, 1, 1, 1, 1, 1, 1, 1, 1, 1, 1, 1, 1, 1, 1, 1, 1, 1, 1, 1, 1, 1, 1, 1, 1, 1, 1, 1, 1, 1, 1, 1, 1, 1, 1, 1, 1, 1, 1, 1, 1, 1, 1, 1, 1, 1, 1, 1, 1, 1, 1, 1, 1, 1, 1, 1, 1, 1, 1, 1, 1, 1, 1, 1, 1, 1, 1, 1, 1, 1, 1, 1, 1, 1, 1, 1, 1, 1, 1, 1, 1, 1, 1, 1, 1, 1, 1, 1, 1, 1, 1, 1, 1, 1, 1, 1, 1, 1, 1, 1, 1, 1, 1, 1, 1, 1, 1, 1, 1, 1, 1, 1, 1, 1, 1, 1, 1, 1, 1, 1, 1, 1, 1, 1, 1, 1, 1, 1, 1, 1, 1, 1, 1, 1, 1, 0, 0, 0, 0, 0, 0, 0, 0, 0, 0, 0, 0, 0, 0, 0, 0, 0, 0, 0, 0, 0, 0, 0, 0, 0, 0, 0, 0, 0, 0, 0, 0, 0, 0, 0, 0, 0, 0, 0, 0, 0, 0, 0, 0, 0, 0, 0, 0, 0, 0, 0, 0, 0, 0, 0, 0, 0, 0, 0, 0, 0, 0, 0, 0, 0, 0, 0, 0, 0, 0, 0, 0, 0, 0, 0, 0, 0, 0, 0, 0, 0, 0, 0, 0, 0, 0, 0, 0, 0, 0, 0, 0, 0, 0, 0, 0, 0, 0, 0, 0, 0, 0, 0, 0, 0, 0, 0, 0, 0, 0, 0, 0, 0, 0, 0, 0, 0, 0, 0, 0, 0, 0, 0, 0, 0, 0, 0, 0, 0, 0, 0, 0, 0, 0, 0, 0, 0, 0, 0, 0, 0, 0, 0, 0, 0, 0, 0, 0, 0, 0, 0, 0, 0, 0, 0, 0, 0, 0, 0, 0, 0, 0, 0, 0, 0, 0, 0, 0, 0, 0, 0, 0, 0, 0, 0, 0, 0, 0, 0, 0, 0, 0, 0, 0, 0, 0, 0, 0, 0, 0, 0, 0, 0, 0, 0, 0, 0, 0, 0, 0, 0, 0, 0, 0, 0, 0, 0, 0, 0, 0, 0, 0, 0, 0, 0, 0, 0, 0, 0, 0, 0, 0, 0, 0, 0, 0, 0, 0, 0, 0, 0, 0, 0, 0, 0, 0, 0, 0, 0, 0, 0, 0, 0, 0, 0, 0, 0, 0, 0, 0, 0, 0, 0, 0, 0, 0, 0, 0, 0, 0, 0, 0, 0, 0, 0, 0, 0, 0, 0, 0, 0, 0, 0, 0, 0, 0, 0, 0, 0, 0, 0, 0, 0, 0, 0, 0, 0, 0, 0, 1, 1, 1, 1, 1, 1, 1, 0, 0, 0, 0, 0, 0, 0, 0, 0, 0, 0, 0, 0, 0, 0, 0, 0, 0, 0, 0])
_uv = me_mesh.uv_layers.new(name='UVTex')
_uv.uv.foreach_set('vector', [0.0, 0.3, 1.0, 0.3, 1.0, 0.7, 0.0, 0.7, 0.0, 0.3, 1.0, 0.3, 1.0, 0.7, 0.0, 0.7, 0.0, 0.3, 1.0, 0.3, 1.0, 0.7, 0.0, 0.7, 0.0, 0.3, 1.0, 0.3, 1.0, 0.7, 0.0, 0.7, 0.0, 0.3, 1.0, 0.3, 1.0, 0.7, 0.0, 0.7, 0.0, 0.3, 1.0, 0.3, 1.0, 0.7, 0.0, 0.7, 0.0, 0.3, 1.0, 0.3, 1.0, 0.7, 0.0, 0.7, 0.0, 0.3, 1.0, 0.3, 1.0, 0.7, 0.0, 0.7, 0.0, 0.3, 1.0, 0.3, 1.0, 0.7, 0.0, 0.7, 0.0, 0.3, 1.0, 0.3, 1.0, 0.7, 0.0, 0.7, 0.0, 0.3, 1.0, 0.3, 1.0, 0.7, 0.0, 0.7, 0.0, 0.3, 1.0, 0.3, 1.0, 0.7, 0.0, 0.7, 0.0, 0.3, 1.0, 0.3, 1.0, 0.7, 0.0, 0.7, 0.0, 0.3, 1.0, 0.3, 1.0, 0.7, 0.0, 0.7, 0.0, 0.3, 1.0, 0.3, 1.0, 0.7, 0.0, 0.7, 0.0, 0.3, 1.0, 0.3, 1.0, 0.7, 0.0, 0.7, 0.0, 0.3, 1.0, 0.3, 1.0, 0.7, 0.0, 0.7, 0.0, 0.3, 1.0, 0.3, 1.0, 0.7, 0.0, 0.7, 0.0, 0.3, 1.0, 0.3, 1.0, 0.7, 0.0, 0.7, 0.0, 0.3, 1.0, 0.3, 1.0, 0.7, 0.0, 0.7, 0.0, 0.3, 1.0, 0.3, 1.0, 0.7, 0.0, 0.7, 0.0, 0.3, 1.0, 0.3, 1.0, 0.7, 0.0, 0.7, 0.0, 0.3, 1.0, 0.3, 1.0, 0.7, 0.0, 0.7, 0.0, 0.3, 1.0, 0.3, 1.0, 0.7, 0.0, 0.7, 0.0, 0.3, 1.0, 0.3, 1.0, 0.7, 0.0, 0.7, 0.0, 0.3, 1.0, 0.3, 1.0, 0.7, 0.0, 0.7, 0.0, 0.3, 1.0, 0.3, 1.0, 0.7, 0.0, 0.7, 0.0, 0.3, 1.0, 0.3, 1.0, 0.7, 0.0, 0.7, 0.0, 0.3, 1.0, 0.3, 1.0, 0.7, 0.0, 0.7, 0.0, 0.3, 1.0, 0.3, 1.0, 0.7, 0.0, 0.7, 0.0, 0.3, 1.0, 0.3, 1.0, 0.7, 0.0, 0.7, 0.0, 0.3, 1.0, 0.3, 1.0, 0.7, 0.0, 0.7, 0.0, 0.3, 1.0, 0.3, 1.0, 0.7, 0.0, 0.7, 0.0, 0.3, 1.0, 0.3, 1.0, 0.7, 0.0, 0.7, 0.0, 0.3, 1.0, 0.3, 1.0, 0.7, 0.0, 0.7, 0.0, 0.3, 1.0, 0.3, 1.0, 0.7, 0.0, 0.7, 0.0, 0.3, 1.0, 0.3, 1.0, 0.7, 0.0, 0.7, 0.0, 0.3, 1.0, 0.3, 1.0, 0.7, 0.0, 0.7, 0.0, 0.3, 1.0, 0.3, 1.0, 0.7, 0.0, 0.7, 0.0, 0.3, 1.0, 0.3, 1.0, 0.7, 0.0, 0.7, 0.0, 0.3, 1.0, 0.3, 1.0, 0.7, 0.0, 0.7, 0.0, 0.3, 1.0, 0.3, 1.0, 0.7, 0.0, 0.7, 0.0, 0.3, 1.0, 0.3, 1.0, 0.7, 0.0, 0.7, 0.0, 0.3, 1.0, 0.3, 1.0, 0.7, 0.0, 0.7, 0.0, 0.3, 1.0, 0.3, 1.0, 0.7, 0.0, 0.7, 0.0, 0.3, 1.0, 0.3, 1.0, 0.7, 0.0, 0.7, 0.0, 0.3, 1.0, 0.3, 1.0, 0.7, 0.0, 0.7, 0.0, 0.3, 1.0, 0.3, 1.0, 0.7, 0.0, 0.7, 0.0, 0.3, 1.0, 0.3, 1.0, 0.7, 0.0, 0.7, 0.0, 0.3, 1.0, 0.3, 1.0, 0.7, 0.0, 0.7, 0.0, 0.3, 1.0, 0.3, 1.0, 0.7, 0.0, 0.7, 0.0, 0.3, 1.0, 0.3, 1.0, 0.7, 0.0, 0.7, 0.0, 0.3, 1.0, 0.3, 1.0, 0.7, 0.0, 0.7, 0.0, 0.3, 1.0, 0.3, 1.0, 0.7, 0.0, 0.7, 0.0, 0.3, 1.0, 0.3, 1.0, 0.7, 0.0, 0.7, 0.0, 0.3, 1.0, 0.3, 1.0, 0.7, 0.0, 0.7, 0.0, 0.3, 1.0, 0.3, 1.0, 0.7, 0.0, 0.7, 0.0, 0.3, 1.0, 0.3, 1.0, 0.7, 0.0, 0.7, 0.0, 0.3, 1.0, 0.3, 1.0, 0.7, 0.0, 0.7, 0.0, 0.3, 1.0, 0.3, 1.0, 0.7, 0.0, 0.7, 0.0, 0.3, 1.0, 0.3, 1.0, 0.7, 0.0, 0.7, 0.0, 0.3, 1.0, 0.3, 1.0, 0.7, 0.0, 0.7, 0.0, 0.3, 1.0, 0.3, 1.0, 0.7, 0.0, 0.7, 0.0, 0.3, 1.0, 0.3, 1.0, 0.7, 0.0, 0.7, 0.0, 0.3, 1.0, 0.3, 1.0, 0.7, 0.0, 0.7, 0.0, 0.3, 1.0, 0.3, 1.0, 0.7, 0.0, 0.7, 0.0, 0.3, 1.0, 0.3, 1.0, 0.7, 0.0, 0.7, 0.0, 0.3, 1.0, 0.3, 1.0, 0.7, 0.0, 0.7, 0.0, 0.3, 1.0, 0.3, 1.0, 0.7, 0.0, 0.7, 0.0, 0.3, 1.0, 0.3, 1.0, 0.7, 0.0, 0.7, 0.0, 0.3, 1.0, 0.3, 1.0, 0.7, 0.0, 0.7, 0.0, 0.3, 1.0, 0.3, 1.0, 0.7, 0.0, 0.7, 0.0, 0.3, 1.0, 0.3, 1.0, 0.7, 0.0, 0.7, 0.0, 0.3, 1.0, 0.3, 1.0, 0.7, 0.0, 0.7, 0.0, 0.3, 1.0, 0.3, 1.0, 0.7, 0.0, 0.7, 0.0, 0.3, 1.0, 0.3, 1.0, 0.7, 0.0, 0.7, 0.0, 0.3, 1.0, 0.3, 1.0, 0.7, 0.0, 0.7, 0.0, 0.3, 1.0, 0.3, 1.0, 0.7, 0.0, 0.7, 0.0, 0.3, 1.0, 0.3, 1.0, 0.7, 0.0, 0.7, 0.0, 0.3, 1.0, 0.3, 1.0, 0.7, 0.0, 0.7, 0.0, 0.3, 1.0, 0.3, 1.0, 0.7, 0.0, 0.7, 0.0, 0.3, 1.0, 0.3, 1.0, 0.7, 0.0, 0.7, 0.0, 0.3, 1.0, 0.3, 1.0, 0.7, 0.0, 0.7, 0.0, 0.3, 1.0, 0.3, 1.0, 0.7, 0.0, 0.7, 0.0, 0.3, 1.0, 0.3, 1.0, 0.7, 0.0, 0.7, 0.0, 0.3, 1.0, 0.3, 1.0, 0.7, 0.0, 0.7, 0.0, 0.3, 1.0, 0.3, 1.0, 0.7, 0.0, 0.7, 0.0, 0.3, 1.0, 0.3, 1.0, 0.7, 0.0, 0.7, 0.0, 0.3, 1.0, 0.3, 1.0, 0.7, 0.0, 0.7, 0.0, 0.3, 1.0, 0.3, 1.0, 0.7, 0.0, 0.7, 0.0, 0.3, 1.0, 0.3, 1.0, 0.7, 0.0, 0.7, 0.0, 0.3, 1.0, 0.3, 1.0, 0.7, 0.0, 0.7, 0.0, 0.3, 1.0, 0.3, 1.0, 0.7, 0.0, 0.7, 0.0, 0.3, 1.0, 0.3, 1.0, 0.7, 0.0, 0.7, 0.0, 0.3, 1.0, 0.3, 1.0, 0.7, 0.0, 0.7, 0.0, 0.3, 1.0, 0.3, 1.0, 0.7, 0.0, 0.7, 0.0, 0.3, 1.0, 0.3, 1.0, 0.7, 0.0, 0.7, 0.0, 0.3, 1.0, 0.3, 1.0, 0.7, 0.0, 0.7, 0.0, 0.3, 1.0, 0.3, 1.0, 0.7, 0.0, 0.7, 0.0, 0.3, 1.0, 0.3, 1.0, 0.7, 0.0, 0.7, 0.0, 0.3, 1.0, 0.3, 1.0, 0.7, 0.0, 0.7, 0.0, 0.3, 1.0, 0.3, 1.0, 0.7, 0.0, 0.7, 0.0, 0.3, 1.0, 0.3, 1.0, 0.7, 0.0, 0.7, 0.0, 0.3, 1.0, 0.3, 1.0, 0.7, 0.0, 0.7, 0.0, 0.3, 1.0, 0.3, 1.0, 0.7, 0.0, 0.7, 0.0, 0.3, 1.0, 0.3, 1.0, 0.7, 0.0, 0.7, 0.0, 0.3, 1.0, 0.3, 1.0, 0.7, 0.0, 0.7, 0.0, 0.3, 1.0, 0.3, 1.0, 0.7, 0.0, 0.7, 0.0, 0.3, 1.0, 0.3, 1.0, 0.7, 0.0, 0.7, 0.0, 0.3, 1.0, 0.3, 1.0, 0.7, 0.0, 0.7, 0.0, 0.3, 1.0, 0.3, 1.0, 0.7, 0.0, 0.7, 0.0, 0.3, 1.0, 0.3, 1.0, 0.7, 0.0, 0.7, 0.0, 0.3, 1.0, 0.3, 1.0, 0.7, 0.0, 0.7, 0.0, 0.3, 1.0, 0.3, 1.0, 0.7, 0.0, 0.7, 0.0, 0.3, 1.0, 0.3, 1.0, 0.7, 0.0, 0.7, 0.0, 0.3, 1.0, 0.3, 1.0, 0.7, 0.0, 0.7, 0.0, 0.3, 1.0, 0.3, 1.0, 0.7, 0.0, 0.7, 0.0, 0.3, 1.0, 0.3, 1.0, 0.7, 0.0, 0.7, 0.0, 0.3, 1.0, 0.3, 1.0, 0.7, 0.0, 0.7, 0.0, 0.3, 1.0, 0.3, 1.0, 0.7, 0.0, 0.7, 0.0, 0.3, 1.0, 0.3, 1.0, 0.7, 0.0, 0.7, 0.0, 0.3, 1.0, 0.3, 1.0, 0.7, 0.0, 0.7, 0.0, 0.3, 1.0, 0.3, 1.0, 0.7, 0.0, 0.7, 0.0, 0.3, 1.0, 0.3, 1.0, 0.7, 0.0, 0.7, 0.0, 0.3, 1.0, 0.3, 1.0, 0.7, 0.0, 0.7, 0.0, 0.3, 1.0, 0.3, 1.0, 0.7, 0.0, 0.7, 0.0, 0.3, 1.0, 0.3, 1.0, 0.7, 0.0, 0.7, 0.0, 0.3, 1.0, 0.3, 1.0, 0.7, 0.0, 0.7, 0.0, 0.3, 1.0, 0.3, 1.0, 0.7, 0.0, 0.7, 0.0, 0.3, 1.0, 0.3, 1.0, 0.7, 0.0, 0.7, 0.0, 0.3, 1.0, 0.3, 1.0, 0.7, 0.0, 0.7, 0.0, 0.3, 1.0, 0.3, 1.0, 0.7, 0.0, 0.7, 0.0, 0.3, 1.0, 0.3, 1.0, 0.7, 0.0, 0.7, 0.0, 0.3, 1.0, 0.3, 1.0, 0.7, 0.0, 0.7, 0.0, 0.3, 1.0, 0.3, 1.0, 0.7, 0.0, 0.7, 0.0, 0.3, 1.0, 0.3, 1.0, 0.7, 0.0, 0.7, 0.0, 0.3, 1.0, 0.3, 1.0, 0.7, 0.0, 0.7, 0.0, 0.3, 1.0, 0.3, 1.0, 0.7, 0.0, 0.7, 0.0, 0.3, 1.0, 0.3, 1.0, 0.7, 0.0, 0.7, 0.0, 0.3, 1.0, 0.3, 1.0, 0.7, 0.0, 0.7, 0.0, 0.3, 1.0, 0.3, 1.0, 0.7, 0.0, 0.7, 0.0, 0.3, 1.0, 0.3, 1.0, 0.7, 0.0, 0.7, 0.0, 0.3, 1.0, 0.3, 1.0, 0.7, 0.0, 0.7, 0.0, 0.3, 1.0, 0.3, 1.0, 0.7, 0.0, 0.7, 0.0, 0.3, 1.0, 0.3, 1.0, 0.7, 0.0, 0.7, 0.0, 0.3, 1.0, 0.3, 1.0, 0.7, 0.0, 0.7, 0.0, 0.3, 1.0, 0.3, 1.0, 0.7, 0.0, 0.7, 0.0, 0.3, 1.0, 0.3, 1.0, 0.7, 0.0, 0.7, 0.0, 0.3, 1.0, 0.3, 1.0, 0.7, 0.0, 0.7, 0.0, 0.3, 1.0, 0.3, 1.0, 0.7, 0.0, 0.7, 0.0, 0.3, 1.0, 0.3, 1.0, 0.7, 0.0, 0.7, 0.0, 0.3, 1.0, 0.3, 1.0, 0.7, 0.0, 0.7, 0.0, 0.3, 1.0, 0.3, 1.0, 0.7, 0.0, 0.7, 0.0, 0.3, 1.0, 0.3, 1.0, 0.7, 0.0, 0.7, 0.0, 0.3, 1.0, 0.3, 1.0, 0.7, 0.0, 0.7, 0.0, 0.3, 1.0, 0.3, 1.0, 0.7, 0.0, 0.7, 0.0, 0.3, 1.0, 0.3, 1.0, 0.7, 0.0, 0.7, 0.0, 0.3, 1.0, 0.3, 1.0, 0.7, 0.0, 0.7, 0.0, 0.3, 1.0, 0.3, 1.0, 0.7, 0.0, 0.7, 0.0, 0.3, 1.0, 0.3, 1.0, 0.7, 0.0, 0.7, 0.0, 0.3, 1.0, 0.3, 1.0, 0.7, 0.0, 0.7, 0.0, 0.3, 1.0, 0.3, 1.0, 0.7, 0.0, 0.7, 0.0, 0.3, 1.0, 0.3, 1.0, 0.7, 0.0, 0.7, 0.0, 0.3, 1.0, 0.3, 1.0, 0.7, 0.0, 0.7, 0.0, 0.3, 1.0, 0.3, 1.0, 0.7, 0.0, 0.7, 0.0, 0.3, 1.0, 0.3, 1.0, 0.7, 0.0, 0.7, 0.0, 0.3, 1.0, 0.3, 1.0, 0.7, 0.0, 0.7, 0.0, 0.3, 1.0, 0.3, 1.0, 0.7, 0.0, 0.7, 0.0, 0.3, 1.0, 0.3, 1.0, 0.7, 0.0, 0.7, 0.0, 0.3, 1.0, 0.3, 1.0, 0.7, 0.0, 0.7, 0.0, 0.3, 1.0, 0.3, 1.0, 0.7, 0.0, 0.7, 0.0, 0.3, 1.0, 0.3, 1.0, 0.7, 0.0, 0.7, 0.0, 0.3, 1.0, 0.3, 1.0, 0.7, 0.0, 0.7, 0.0, 0.3, 1.0, 0.3, 1.0, 0.7, 0.0, 0.7, 0.0, 0.3, 1.0, 0.3, 1.0, 0.7, 0.0, 0.7, 0.0, 0.3, 1.0, 0.3, 1.0, 0.7, 0.0, 0.7, 0.0, 0.3, 1.0, 0.3, 1.0, 0.7, 0.0, 0.7, 0.0, 0.3, 1.0, 0.3, 1.0, 0.7, 0.0, 0.7, 0.0, 0.3, 1.0, 0.3, 1.0, 0.7, 0.0, 0.7, 0.0, 0.3, 1.0, 0.3, 1.0, 0.7, 0.0, 0.7, 0.0, 0.3, 1.0, 0.3, 1.0, 0.7, 0.0, 0.7, 0.0, 0.3, 1.0, 0.3, 1.0, 0.7, 0.0, 0.7, 0.0, 0.3, 1.0, 0.3, 1.0, 0.7, 0.0, 0.7, 0.0, 0.3, 1.0, 0.3, 1.0, 0.7, 0.0, 0.7, 0.0, 0.3, 1.0, 0.3, 1.0, 0.7, 0.0, 0.7, 0.0, 0.3, 1.0, 0.3, 1.0, 0.7, 0.0, 0.7, 0.0, 0.3, 1.0, 0.3, 1.0, 0.7, 0.0, 0.7, 0.0, 0.3, 1.0, 0.3, 1.0, 0.7, 0.0, 0.7, 0.0, 0.3, 1.0, 0.3, 1.0, 0.7, 0.0, 0.7, 0.0, 0.3, 1.0, 0.3, 1.0, 0.7, 0.0, 0.7, 0.0, 0.3, 1.0, 0.3, 1.0, 0.7, 0.0, 0.7, 0.0, 0.3, 1.0, 0.3, 1.0, 0.7, 0.0, 0.7, 0.0, 0.3, 1.0, 0.3, 1.0, 0.7, 0.0, 0.7, 0.0, 0.3, 1.0, 0.3, 1.0, 0.7, 0.0, 0.7, 0.0, 0.3, 1.0, 0.3, 1.0, 0.7, 0.0, 0.7, 0.0, 0.3, 1.0, 0.3, 1.0, 0.7, 0.0, 0.7, 0.0, 0.3, 1.0, 0.3, 1.0, 0.7, 0.0, 0.7, 0.0, 0.3, 1.0, 0.3, 1.0, 0.7, 0.0, 0.7, 0.0, 0.3, 1.0, 0.3, 1.0, 0.7, 0.0, 0.7, 0.0, 0.3, 1.0, 0.3, 1.0, 0.7, 0.0, 0.7, 0.0, 0.3, 1.0, 0.3, 1.0, 0.7, 0.0, 0.7, 0.0, 0.3, 1.0, 0.3, 1.0, 0.7, 0.0, 0.7, 0.0, 0.3, 1.0, 0.3, 1.0, 0.7, 0.0, 0.7, 0.0, 0.3, 1.0, 0.3, 1.0, 0.7, 0.0, 0.7, 0.0, 0.3, 1.0, 0.3, 1.0, 0.7, 0.0, 0.7, 0.0, 0.3, 1.0, 0.3, 1.0, 0.7, 0.0, 0.7, 0.0, 0.3, 1.0, 0.3, 1.0, 0.7, 0.0, 0.7, 0.0, 0.3, 1.0, 0.3, 1.0, 0.7, 0.0, 0.7, 0.0, 0.3, 1.0, 0.3, 1.0, 0.7, 0.0, 0.7, 0.0, 0.3, 1.0, 0.3, 1.0, 0.7, 0.0, 0.7, 0.0, 0.3, 1.0, 0.3, 1.0, 0.7, 0.0, 0.7, 0.0, 0.3, 1.0, 0.3, 1.0, 0.7, 0.0, 0.7, 0.0, 0.3, 1.0, 0.3, 1.0, 0.7, 0.0, 0.7, 0.0, 0.3, 1.0, 0.3, 1.0, 0.7, 0.0, 0.7, 0.0, 0.3, 1.0, 0.3, 1.0, 0.7, 0.0, 0.7, 0.0, 0.3, 1.0, 0.3, 1.0, 0.7, 0.0, 0.7, 0.0, 0.3, 1.0, 0.3, 1.0, 0.7, 0.0, 0.7, 0.0, 0.3, 1.0, 0.3, 1.0, 0.7, 0.0, 0.7, 0.0, 0.3, 1.0, 0.3, 1.0, 0.7, 0.0, 0.7, 0.0, 0.3, 1.0, 0.3, 1.0, 0.7, 0.0, 0.7, 0.0, 0.3, 1.0, 0.3, 1.0, 0.7, 0.0, 0.7, 0.0, 0.3, 1.0, 0.3, 1.0, 0.7, 0.0, 0.7, 0.0, 0.3, 1.0, 0.3, 1.0, 0.7, 0.0, 0.7, 0.0, 0.3, 1.0, 0.3, 1.0, 0.7, 0.0, 0.7, 0.0, 0.3, 1.0, 0.3, 1.0, 0.7, 0.0, 0.7, 0.0, 0.3, 1.0, 0.3, 1.0, 0.7, 0.0, 0.7, 0.0, 0.3, 1.0, 0.3, 1.0, 0.7, 0.0, 0.7, 0.0, 0.3, 1.0, 0.3, 1.0, 0.7, 0.0, 0.7, 0.0, 0.3, 1.0, 0.3, 1.0, 0.7, 0.0, 0.7, 0.0, 0.3, 1.0, 0.3, 1.0, 0.7, 0.0, 0.7, 0.0, 0.3, 1.0, 0.3, 1.0, 0.7, 0.0, 0.7, 0.0, 0.3, 1.0, 0.3, 1.0, 0.7, 0.0, 0.7, 0.0, 0.3, 1.0, 0.3, 1.0, 0.7, 0.0, 0.7, 0.0, 0.3, 1.0, 0.3, 1.0, 0.7, 0.0, 0.7, 0.0, 0.3, 1.0, 0.3, 1.0, 0.7, 0.0, 0.7, 0.0, 0.3, 1.0, 0.3, 1.0, 0.7, 0.0, 0.7, 0.0, 0.3, 1.0, 0.3, 1.0, 0.7, 0.0, 0.7, 0.0, 0.3, 1.0, 0.3, 1.0, 0.7, 0.0, 0.7, 0.0, 0.3, 1.0, 0.3, 1.0, 0.7, 0.0, 0.7, 0.0, 0.3, 1.0, 0.3, 1.0, 0.7, 0.0, 0.7, 0.0, 0.3, 1.0, 0.3, 1.0, 0.7, 0.0, 0.7, 0.0, 0.3, 1.0, 0.3, 1.0, 0.7, 0.0, 0.7, 0.0, 0.3, 1.0, 0.3, 1.0, 0.7, 0.0, 0.7, 0.0, 0.3, 1.0, 0.3, 1.0, 0.7, 0.0, 0.7, 0.0, 0.3, 1.0, 0.3, 1.0, 0.7, 0.0, 0.7, 0.0, 0.3, 1.0, 0.3, 1.0, 0.7, 0.0, 0.7, 0.0, 0.3, 1.0, 0.3, 1.0, 0.7, 0.0, 0.7, 0.0, 0.3, 1.0, 0.3, 1.0, 0.7, 0.0, 0.7, 0.0, 0.3, 1.0, 0.3, 1.0, 0.7, 0.0, 0.7, 0.0, 0.3, 1.0, 0.3, 1.0, 0.7, 0.0, 0.7, 0.0, 0.3, 1.0, 0.3, 1.0, 0.7, 0.0, 0.7, 0.0, 0.3, 1.0, 0.3, 1.0, 0.7, 0.0, 0.7, 0.0, 0.3, 1.0, 0.3, 1.0, 0.7, 0.0, 0.7, 0.0, 0.3, 1.0, 0.3, 1.0, 0.7, 0.0, 0.7, 0.0, 0.3, 1.0, 0.3, 1.0, 0.7, 0.0, 0.7, 0.0, 0.3, 1.0, 0.3, 1.0, 0.7, 0.0, 0.7, 0.0, 0.3, 1.0, 0.3, 1.0, 0.7, 0.0, 0.7, 0.0, 0.3, 1.0, 0.3, 1.0, 0.7, 0.0, 0.7, 0.0, 0.3, 1.0, 0.3, 1.0, 0.7, 0.0, 0.7, 0.0, 0.3, 1.0, 0.3, 1.0, 0.7, 0.0, 0.7, 0.0, 0.3, 1.0, 0.3, 1.0, 0.7, 0.0, 0.7, 0.0, 0.3, 1.0, 0.3, 1.0, 0.7, 0.0, 0.7, 0.0, 0.3, 1.0, 0.3, 1.0, 0.7, 0.0, 0.7, 0.0, 0.3, 1.0, 0.3, 1.0, 0.7, 0.0, 0.7, 0.0, 0.3, 1.0, 0.3, 1.0, 0.7, 0.0, 0.7, 0.0, 0.3, 1.0, 0.3, 1.0, 0.7, 0.0, 0.7, 0.0, 0.3, 1.0, 0.3, 1.0, 0.7, 0.0, 0.7, 0.0, 0.3, 1.0, 0.3, 1.0, 0.7, 0.0, 0.7, 0.0, 0.3, 1.0, 0.3, 1.0, 0.7, 0.0, 0.7, 0.0, 0.3, 1.0, 0.3, 1.0, 0.7, 0.0, 0.7, 0.0, 0.3, 1.0, 0.3, 1.0, 0.7, 0.0, 0.7, 0.0, 0.3, 1.0, 0.3, 1.0, 0.7, 0.0, 0.7, 0.0, 0.3, 1.0, 0.3, 1.0, 0.7, 0.0, 0.7, 0.0, 0.3, 1.0, 0.3, 1.0, 0.7, 0.0, 0.7, 0.0, 0.3, 1.0, 0.3, 1.0, 0.7, 0.0, 0.7, 0.0, 0.3, 1.0, 0.3, 1.0, 0.7, 0.0, 0.7, 0.0, 0.3, 1.0, 0.3, 1.0, 0.7, 0.0, 0.7, 0.0, 0.3, 1.0, 0.3, 1.0, 0.7, 0.0, 0.7, 0.0, 0.3, 1.0, 0.3, 1.0, 0.7, 0.0, 0.7, 0.0, 0.3, 1.0, 0.3, 1.0, 0.7, 0.0, 0.7, 0.0, 0.3, 1.0, 0.3, 1.0, 0.7, 0.0, 0.7, 0.0, 0.3, 1.0, 0.3, 1.0, 0.7, 0.0, 0.7, 0.0, 0.3, 1.0, 0.3, 1.0, 0.7, 0.0, 0.7, 0.0, 0.3, 1.0, 0.3, 1.0, 0.7, 0.0, 0.7, 0.0, 0.3, 1.0, 0.3, 1.0, 0.7, 0.0, 0.7, 0.0, 0.3, 1.0, 0.3, 1.0, 0.7, 0.0, 0.7, 0.0, 0.3, 1.0, 0.3, 1.0, 0.7, 0.0, 0.7, 0.0, 0.3, 1.0, 0.3, 1.0, 0.7, 0.0, 0.7, 0.0, 0.3, 1.0, 0.3, 1.0, 0.7, 0.0, 0.7, 0.0, 0.3, 1.0, 0.3, 1.0, 0.7, 0.0, 0.7, 0.0, 0.3, 1.0, 0.3, 1.0, 0.7, 0.0, 0.7, 0.0, 0.3, 1.0, 0.3, 1.0, 0.7, 0.0, 0.7, 0.0, 0.3, 1.0, 0.3, 1.0, 0.7, 0.0, 0.7, 0.0, 0.3, 1.0, 0.3, 1.0, 0.7, 0.0, 0.7, 0.0, 0.3, 1.0, 0.3, 1.0, 0.7, 0.0, 0.7, 0.0, 0.3, 1.0, 0.3, 1.0, 0.7, 0.0, 0.7, 0.0, 0.3, 1.0, 0.3, 1.0, 0.7, 0.0, 0.7, 0.0, 0.3, 1.0, 0.3, 1.0, 0.7, 0.0, 0.7, 0.0, 0.3, 1.0, 0.3, 1.0, 0.7, 0.0, 0.7, 0.0, 0.3, 1.0, 0.3, 1.0, 0.7, 0.0, 0.7, 0.0, 0.3, 1.0, 0.3, 1.0, 0.7, 0.0, 0.7, 0.0, 0.3, 1.0, 0.3, 1.0, 0.7, 0.0, 0.7, 0.0, 0.3, 1.0, 0.3, 1.0, 0.7, 0.0, 0.7, 0.0, 0.3, 1.0, 0.3, 1.0, 0.7, 0.0, 0.7, 0.0, 0.3, 1.0, 0.3, 1.0, 0.7, 0.0, 0.7, 0.0, 0.3, 1.0, 0.3, 1.0, 0.7, 0.0, 0.7, 0.0, 0.3, 1.0, 0.3, 1.0, 0.7, 0.0, 0.7, 0.0, 0.3, 1.0, 0.3, 1.0, 0.7, 0.0, 0.7, 0.0, 0.3, 1.0, 0.3, 1.0, 0.7, 0.0, 0.7, 0.0, 0.3, 1.0, 0.3, 1.0, 0.7, 0.0, 0.7, 0.0, 0.3, 1.0, 0.3, 1.0, 0.7, 0.0, 0.7, 0.0, 0.3, 1.0, 0.3, 1.0, 0.7, 0.0, 0.7, 0.0, 0.3, 1.0, 0.3, 1.0, 0.7, 0.0, 0.7, 0.0, 0.3, 1.0, 0.3, 1.0, 0.7, 0.0, 0.7, 0.0, 0.3, 1.0, 0.3, 1.0, 0.7, 0.0, 0.7, 0.0, 0.3, 1.0, 0.3, 1.0, 0.7, 0.0, 0.7, 0.0, 0.3, 1.0, 0.3, 1.0, 0.7, 0.0, 0.7, 0.0, 0.3, 1.0, 0.3, 1.0, 0.7, 0.0, 0.7, 0.0, 0.3, 1.0, 0.3, 1.0, 0.7, 0.0, 0.7, 0.0, 0.3, 1.0, 0.3, 1.0, 0.7, 0.0, 0.7, 0.0, 0.3, 1.0, 0.3, 1.0, 0.7, 0.0, 0.7, 0.0, 0.3, 1.0, 0.3, 1.0, 0.7, 0.0, 0.7, 0.0, 0.3, 1.0, 0.3, 1.0, 0.7, 0.0, 0.7, 0.0, 0.3, 1.0, 0.3, 1.0, 0.7, 0.0, 0.7, 0.0, 0.3, 1.0, 0.3, 1.0, 0.7, 0.0, 0.7, 0.0, 0.3, 1.0, 0.3, 1.0, 0.7, 0.0, 0.7, 0.0, 0.3, 1.0, 0.3, 1.0, 0.7, 0.0, 0.7, 0.0, 0.3, 1.0, 0.3, 1.0, 0.7, 0.0, 0.7, 0.0, 0.3, 1.0, 0.3, 1.0, 0.7, 0.0, 0.7, 0.0, 0.3, 1.0, 0.3, 1.0, 0.7, 0.0, 0.7, 0.0, 0.3, 1.0, 0.3, 1.0, 0.7, 0.0, 0.7, 0.0, 0.3, 1.0, 0.3, 1.0, 0.7, 0.0, 0.7, 0.0, 0.3, 1.0, 0.3, 1.0, 0.7, 0.0, 0.7, 0.0, 0.3, 1.0, 0.3, 1.0, 0.7, 0.0, 0.7, 0.0, 0.3, 1.0, 0.3, 1.0, 0.7, 0.0, 0.7, 0.0, 0.3, 1.0, 0.3, 1.0, 0.7, 0.0, 0.7, 0.0, 0.3, 1.0, 0.3, 1.0, 0.7, 0.0, 0.7, 0.0, 0.3, 1.0, 0.3, 1.0, 0.7, 0.0, 0.7, 0.0, 0.3, 1.0, 0.3, 1.0, 0.7, 0.0, 0.7, 0.0, 0.3, 1.0, 0.3, 1.0, 0.7, 0.0, 0.7, 0.0, 0.3, 1.0, 0.3, 1.0, 0.7, 0.0, 0.7, 0.0, 0.3, 1.0, 0.3, 1.0, 0.7, 0.0, 0.7, 0.0, 0.3, 1.0, 0.3, 1.0, 0.7, 0.0, 0.7, 0.0, 0.3, 1.0, 0.3, 1.0, 0.7, 0.0, 0.7, 0.0, 0.3, 1.0, 0.3, 1.0, 0.7, 0.0, 0.7, 0.0, 0.3, 1.0, 0.3, 1.0, 0.7, 0.0, 0.7, 0.0, 0.3, 1.0, 0.3, 1.0, 0.7, 0.0, 0.7, 0.0, 0.3, 1.0, 0.3, 1.0, 0.7, 0.0, 0.7, 0.0, 0.3, 1.0, 0.3, 1.0, 0.7, 0.0, 0.7, 0.0, 0.3, 1.0, 0.3, 1.0, 0.7, 0.0, 0.7, 0.0, 0.3, 1.0, 0.3, 1.0, 0.7, 0.0, 0.7, 0.0, 0.3, 1.0, 0.3, 1.0, 0.7, 0.0, 0.7, 0.1602, -1.372, 0.8398, -1.372, 0.8398, 2.372, 0.1602, 2.372, 0.0, 0.0, 1.0, 0.0, 1.0, 1.0, 0.0, 1.0, 0.0, 0.0, 1.0, 0.0, 1.0, 1.0, 0.0, 1.0, 0.0, 0.0, 1.0, 0.0, 1.0, 1.0, 0.0, 1.0, 0.0, 0.0, 1.0, 0.0, 1.0, 1.0, 0.0, 1.0, 0.0, 0.0, 1.0, 0.0, 1.0, 1.0, 0.0, 1.0, 0.0, 0.0, 1.0, 0.0, 1.0, 1.0, 0.0, 1.0, 0.0, 0.0, 1.0, 0.0, 1.0, 1.0, 0.0, 1.0, 0.01199, 8.224e-08, 0.9804, 0.0, 0.9804, 0.1863, 0.01199, 0.1863, 0.0, 0.0, 0.0, 1.0, 1.0, 1.0, 1.0, 0.0, 0.0, 0.0, 0.0, 1.0, 1.0, 1.0, 1.0, 0.0, 0.0, 0.0, 1.0, 0.0, 1.0, 1.0, 0.0, 1.0, 0.0, 0.0, 1.0, 0.0, 1.0, 1.0, 0.0, 1.0, 0.0, 0.0, 1.0, 0.0, 1.0, 1.0, 0.0, 1.0, 0.0, 0.0, 1.0, 0.0, 1.0, 1.0, 0.0, 1.0, 0.0, 0.0, 1.0, 0.0, 1.0, 1.0, 0.0, 1.0, 0.0, 0.0, 1.0, 0.0, 1.0, 1.0, 0.0, 1.0, 0.0, 0.0, 1.0, 0.0, 1.0, 1.0, 0.0, 1.0, 0.0, 0.0, 1.0, 0.0, 1.0, 1.0, 0.0, 1.0, 0.0, 0.0, 1.0, 0.0, 1.0, 1.0, 0.0, 1.0, 0.0, 0.0, 0.0, 1.0, 1.0, 1.0, 1.0, 0.0, 0.0, 0.0, 0.0, 1.0, 1.0, 1.0, 1.0, 0.0, 0.0, 0.0, 0.0, 1.0, 1.0, 1.0, 1.0, 0.0, 0.0, 0.0, 0.0, 1.0, 1.0, 1.0, 1.0, 0.0, 0.0, 0.0, 1.0, 0.0, 1.0, 1.0, 0.0, 1.0, 0.0, 0.0, 1.0, 0.0, 1.0, 1.0, 0.0, 1.0, 0.0, 0.0, 0.0, 1.0, 1.0, 1.0, 1.0, 0.0, 0.0, 0.0, 1.0, 0.0, 1.0, 1.0, 0.0, 1.0, 0.0, 0.0, 1.0, 0.0, 1.0, 1.0, 0.0, 1.0, 0.0, 0.0, 0.0, 1.0, 1.0, 1.0, 1.0, 0.0, 0.0, 0.0, 0.0, 1.0, 1.0, 1.0, 1.0, 0.0, 0.0, 0.0, 0.0, 1.0, 1.0, 1.0, 1.0, 0.0, 0.0, 0.0, 1.0, 0.0, 1.0, 1.0, 0.0, 1.0, 0.0, 0.0, 1.0, 0.0, 1.0, 1.0, 0.0, 1.0, 0.0, 0.0, 1.0, 0.0, 1.0, 1.0, 0.0, 1.0, 0.0, 0.0, 1.0, 0.0, 1.0, 1.0, 0.0, 1.0, 0.0, 0.0, 1.0, 0.0, 1.0, 1.0, 0.0, 1.0, 0.0, 0.0, 1.0, 0.0, 1.0, 1.0, 0.0, 1.0, 0.0, 0.0, 1.0, 0.0, 1.0, 1.0, 0.0, 1.0, 0.0, 0.0, 1.0, 0.0, 1.0, 1.0, 0.0, 1.0, 0.628, 0.2995, 0.3173, 0.2711, 0.01199, 0.1863, 0.9804, 0.1863, 1.0, 0.4492, 0.8215, 0.475, 0.9804, 0.1863, 0.1541, 0.4291, 0.0, 0.4132, 0.01199, 0.1863, 0.8215, 0.475, 0.628, 0.2995, 0.9804, 0.1863, 0.3173, 0.2711, 0.1541, 0.4291, 0.01199, 0.1863, 0.3567, 0.1867, 0.3614, 0.2508, 0.9376, 0.5175, 0.008297, 0.2689, 0.0, 0.01097, 0.1752, 1.235e-07, 0.008297, 0.2689, 0.7046, 0.0, 1.0, 0.08249, 0.9376, 0.5175, 0.1752, 1.235e-07, 0.3567, 0.1867, 0.008297, 0.2689, 0.3614, 0.2508, 0.7046, 0.0, 0.9376, 0.5175, 0.0, 0.0, 1.0, 0.0, 1.0, 1.0, 0.0, 1.0, 0.0, 0.0, 1.0, 0.0, 1.0, 1.0, 0.0, 1.0, 0.0, 0.0, 1.0, 0.0, 1.0, 1.0, 0.0, 1.0, 0.0, 0.0, 1.0, 0.0, 1.0, 1.0, 0.0, 1.0, 0.0, 0.0, 1.0, 0.0, 1.0, 1.0, 0.0, 1.0, 0.0, 0.0, 1.0, 0.0, 1.0, 1.0, 0.0, 1.0, 0.0, 0.0, 1.0, 0.0, 1.0, 1.0, 0.0, 1.0, 0.0, 0.0, 1.0, 0.0, 1.0, 1.0, 0.0, 1.0, 0.0, 0.0, 1.0, 0.0, 1.0, 1.0, 0.0, 1.0, 0.0, 0.0, 1.0, 0.0, 1.0, 1.0, 0.0, 1.0, 0.0, 0.0, 1.0, 0.0, 1.0, 1.0, 0.0, 1.0, 0.0, 0.0, 1.0, 0.0, 1.0, 1.0, 0.0, 1.0, 0.0, 0.0, 1.0, 0.0, 1.0, 1.0, 0.0, 1.0, 0.0, 0.0, 1.0, 0.0, 1.0, 1.0, 0.0, 1.0, 0.0, 0.0, 1.0, 0.0, 1.0, 1.0, 0.0, 1.0, 0.0, 0.0, 1.0, 0.0, 1.0, 1.0, 0.0, 1.0, 0.0, 0.0, 1.0, 0.0, 1.0, 1.0, 0.0, 1.0, 0.0, 0.0, 1.0, 0.0, 1.0, 1.0, 0.0, 1.0, 0.0, 0.0, 1.0, 0.0, 1.0, 1.0, 0.0, 1.0, 0.0, 0.0, 1.0, 0.0, 1.0, 1.0, 0.0, 1.0, 0.0, 0.0, 1.0, 0.0, 1.0, 1.0, 0.0, 1.0, 0.0, 0.0, 1.0, 0.0, 1.0, 1.0, 0.0, 1.0, 0.3695, 0.8077, 0.3046, 0.7429, 0.3457, 0.7191, 0.3695, 0.8077, 0.3457, 0.7191, 0.3932, 0.7191, 0.3695, 0.8077, 0.3932, 0.7191, 0.4343, 0.7429, 0.3695, 0.8077, 0.4343, 0.7429, 0.458, 0.784, 0.3695, 0.8077, 0.458, 0.784, 0.458, 0.8315, 0.3695, 0.8077, 0.458, 0.8315, 0.4343, 0.8726, 0.3695, 0.8077, 0.4343, 0.8726, 0.3932, 0.8963, 0.3695, 0.8077, 0.3932, 0.8963, 0.3457, 0.8963, 0.3695, 0.8077, 0.3457, 0.8963, 0.3046, 0.8726, 0.3695, 0.8077, 0.3046, 0.8726, 0.2809, 0.8315, 0.3695, 0.8077, 0.2809, 0.8315, 0.2809, 0.784, 0.3695, 0.8077, 0.2809, 0.784, 0.3046, 0.7429, 0.8911, 0.2489, 1.076, 0.8882, 0.9116, 0.9277, 0.7872, 0.2738, 0.7872, 0.2738, 0.9116, 0.9277, 0.7438, 0.9515, 0.6814, 0.2888, 0.6814, 0.2888, 0.7438, 0.9515, 0.5746, 0.9594, 0.5746, 0.2938, 0.5746, 0.2938, 0.5746, 0.9594, 0.4054, 0.9515, 0.4679, 0.2888, 0.4679, 0.2888, 0.4054, 0.9515, 0.2376, 0.9277, 0.3621, 0.2738, 0.3621, 0.2738, 0.2376, 0.9277, 0.07289, 0.8882, 0.2581, 0.2489, 0.2581, 0.2489, 0.07289, 0.8882, -0.08744, 0.8335, 0.157, 0.2144, 0.157, 0.2144, -0.08744, 0.8335, -0.2419, 0.7639, 0.05954, 0.1705, 0.05954, 0.1705, -0.2419, 0.7639, -0.3892, 0.6802, -0.03336, 0.1177, 1.183, 0.1177, 1.538, 0.6802, 1.391, 0.7639, 1.09, 0.1705, 1.09, 0.1705, 1.391, 0.7639, 1.237, 0.8335, 0.9922, 0.2144, 0.9922, 0.2144, 1.237, 0.8335, 1.076, 0.8882, 0.8911, 0.2489, 0.2845, 0.9092, 0.2966, 0.8971, 0.3541, 0.9303, 0.3497, 0.9469, 0.3497, 0.9469, 0.3541, 0.9303, 0.4205, 0.9303, 0.4249, 0.9469, 0.4249, 0.9469, 0.4205, 0.9303, 0.478, 0.8971, 0.4901, 0.9092, 0.4901, 0.9092, 0.478, 0.8971, 0.5112, 0.8396, 0.5277, 0.8441, 0.5277, 0.8441, 0.5112, 0.8396, 0.5112, 0.7733, 0.5277, 0.7688, 0.5277, 0.7688, 0.5112, 0.7733, 0.478, 0.7158, 0.4901, 0.7036, 0.4901, 0.7036, 0.478, 0.7158, 0.4205, 0.6826, 0.4249, 0.666, 0.4249, 0.666, 0.4205, 0.6826, 0.3541, 0.6826, 0.3497, 0.666, 0.3497, 0.666, 0.3541, 0.6826, 0.2966, 0.7158, 0.2845, 0.7036, 0.2845, 0.7036, 0.2966, 0.7158, 0.2635, 0.7733, 0.2469, 0.7688, 0.2469, 0.7688, 0.2635, 0.7733, 0.2635, 0.8396, 0.2469, 0.8441, 0.2469, 0.8441, 0.2635, 0.8396, 0.2966, 0.8971, 0.2845, 0.9092, 0.1243, 0.8685, -0.01744, 0.818, 0.2266, 0.2262, 0.3094, 0.2557, -0.01744, 0.818, -0.1536, 0.7539, 0.1471, 0.1887, 0.2266, 0.2262, -0.1536, 0.7539, -0.2828, 0.6768, 0.07165, 0.1437, 0.1471, 0.1887, 1.422, 0.6768, 1.292, 0.7539, 0.9918, 0.1887, 1.067, 0.1437, 1.292, 0.7539, 1.156, 0.818, 0.9123, 0.2262, 0.9918, 0.1887, 1.156, 0.818, 1.015, 0.8685, 0.8295, 0.2557, 0.9123, 0.2262, 1.015, 0.8685, 0.8686, 0.9049, 0.7442, 0.277, 0.8295, 0.2557, 0.8686, 0.9049, 0.7197, 0.9269, 0.6572, 0.2898, 0.7442, 0.277, 0.7197, 0.9269, 0.5694, 0.9343, 0.5695, 0.2941, 0.6572, 0.2898, 0.5694, 0.9343, 0.4192, 0.9269, 0.4817, 0.2898, 0.5695, 0.2941, 0.4192, 0.9269, 0.2703, 0.9049, 0.3947, 0.277, 0.4817, 0.2898, 0.2703, 0.9049, 0.1243, 0.8685, 0.3094, 0.2557, 0.3947, 0.277, 0.3516, 0.8794, 0.371, 0.8071, 0.3904, 0.8794, 0.3181, 0.86, 0.371, 0.8071, 0.3516, 0.8794, 0.2987, 0.8265, 0.371, 0.8071, 0.3181, 0.86, 0.2987, 0.7877, 0.371, 0.8071, 0.2987, 0.8265, 0.3181, 0.7541, 0.371, 0.8071, 0.2987, 0.7877, 0.3516, 0.7348, 0.371, 0.8071, 0.3181, 0.7541, 0.3904, 0.7348, 0.371, 0.8071, 0.3516, 0.7348, 0.424, 0.7541, 0.371, 0.8071, 0.3904, 0.7348, 0.4434, 0.7877, 0.371, 0.8071, 0.424, 0.7541, 0.4434, 0.8265, 0.371, 0.8071, 0.4434, 0.7877, 0.424, 0.86, 0.371, 0.8071, 0.4434, 0.8265, 0.3904, 0.8794, 0.371, 0.8071, 0.424, 0.86, 0.0, 0.0, 1.0, 0.0, 1.0, 1.0, 0.0, 1.0, 0.0, 0.0, 1.0, 0.0, 1.0, 1.0, 0.0, 1.0, 0.0, 0.0, 1.0, 0.0, 1.0, 1.0, 0.0, 1.0, 0.0, 0.0, 1.0, 0.0, 1.0, 1.0, 0.0, 1.0, 0.0, 0.0, 1.0, 0.0, 1.0, 1.0, 0.0, 1.0, 0.0, 0.0, 1.0, 0.0, 1.0, 1.0, 0.0, 1.0, 0.0, 0.0, 1.0, 0.0, 1.0, 1.0, 0.0, 1.0, 0.0, 0.0, 1.0, 0.0, 1.0, 1.0, 0.0, 1.0, 0.0, 0.0, 1.0, 0.0, 1.0, 1.0, 0.0, 1.0, 0.0, 0.0, 1.0, 0.0, 1.0, 1.0, 0.0, 1.0, 0.0, 0.0, 1.0, 0.0, 1.0, 1.0, 0.0, 1.0, 0.0, 0.0, 1.0, 0.0, 1.0, 1.0, 0.0, 1.0, 0.0, 0.0, 1.0, 0.0, 1.0, 1.0, 0.0, 1.0, 0.0, 0.0, 1.0, 0.0, 1.0, 1.0, 0.0, 1.0, 0.0, 0.0, 1.0, 0.0, 1.0, 1.0, 0.0, 1.0, 0.0, 0.0, 1.0, 0.0, 1.0, 1.0, 0.0, 1.0, 0.0, 0.0, 1.0, 0.0, 1.0, 1.0, 0.0, 1.0, 0.0, 0.0, 1.0, 0.0, 1.0, 1.0, 0.0, 1.0, 0.0, 0.0, 1.0, 0.0, 1.0, 1.0, 0.0, 1.0, 0.0, 0.0, 1.0, 0.0, 1.0, 1.0, 0.0, 1.0, 0.0, 0.0, 1.0, 0.0, 1.0, 1.0, 0.0, 1.0, 0.0, 0.0, 1.0, 0.0, 1.0, 1.0, 0.0, 1.0, 0.0, 0.0, 0.0, 1.0, 1.0, 1.0, 1.0, 0.0, 0.0, 0.0, 0.0, 1.0, 1.0, 1.0, 1.0, 0.0, 0.0, 0.0, 1.0, 0.0, 1.0, 1.0, 0.0, 1.0, 0.0, 0.0, 0.0, 1.0, 1.0, 1.0, 1.0, 0.0, 0.0, 0.0, 0.0, 1.0, 1.0, 1.0, 1.0, 0.0, 0.0, 0.0, 0.0, 1.0, 1.0, 1.0, 1.0, 0.0, 0.0, 0.0, 0.0, 1.0, 1.0, 1.0, 1.0, 0.0, 0.0, 0.0, 0.0, 1.0, 1.0, 1.0, 1.0, 0.0, 0.0, 0.0, 0.0, 1.0, 1.0, 1.0, 1.0, 0.0, 0.0, 0.0, 0.0, 1.0, 1.0, 1.0, 1.0, 0.0, 0.0, 0.0, 0.0, 1.0, 1.0, 1.0, 1.0, 0.0, 0.0, 0.0, 0.0, 1.0, 1.0, 1.0, 1.0, 0.0, 0.0, 0.0, 0.0, 1.0, 1.0, 1.0, 1.0, 0.0, 0.0, 0.0, 0.0, 1.0, 1.0, 1.0, 1.0, 0.0, 0.0, 0.0, 0.0, 1.0, 1.0, 1.0, 1.0, 0.0, 0.0, 0.0, 0.0, 1.0, 1.0, 1.0, 1.0, 0.0, 0.0, 0.0, 1.0, 0.0, 1.0, 1.0, 0.0, 1.0, 0.0, 0.0, 1.0, 0.0, 1.0, 1.0, 0.0, 1.0, 0.0, 0.0, 1.0, 0.0, 1.0, 1.0, 0.0, 1.0, 0.0, 0.0, 1.0, 0.0, 1.0, 1.0, 0.0, 1.0, 0.0, 0.0, 0.0, 1.0, 1.0, 1.0, 1.0, 0.0, 0.0, 0.0, 0.0, 1.0, 1.0, 1.0, 1.0, 0.0, 0.0, 0.0, 0.0, 1.0, 1.0, 1.0, 1.0, 0.0, 0.0, 0.0, 1.0, 0.0, 1.0, 1.0, 0.0, 1.0, 0.0, 0.0, 1.0, 0.0, 1.0, 1.0, 0.0, 0.0, 1.0, 0.0, 1.0, 1.0, 0.0, 0.0, 1.0, 0.0, 1.0, 1.0, 0.0, 1.0, 0.0, 0.0, 1.0, 0.0, 1.0, 1.0, 0.0, 0.0, 1.0, 0.0, 1.0, 1.0, 0.0, 0.0, 1.0, 0.0, 1.0, 1.0, 0.0, 1.0, 0.0, 0.0, 1.0, 0.0, 1.0, 1.0, 0.0, 1.0, 0.0, 0.0, 1.0, 0.0, 1.0, 1.0, 0.0, 1.0, 0.0, 0.0, 1.0, 0.0, 1.0, 1.0, 0.0, 1.0, 0.0, 0.0, 1.0, 0.0, 1.0, 1.0, 0.0, 1.0, 0.0, 0.0, 1.0, 0.0, 1.0, 1.0, 0.0, 1.0, 0.0, 0.0, 1.0, 0.0, 1.0, 1.0, 0.0, 1.0, 0.0, 0.0, 1.0, 0.0, 1.0, 1.0, 0.0, 1.0, 0.0, 0.0, 1.0, 0.0, 1.0, 1.0, 0.0, 1.0, 0.0, 0.0, 0.0, 1.0, 1.0, 1.0, 1.0, 0.0, 0.0, 0.0, 1.0, 1.0, 1.0, 0.0, 0.0, 0.0, 1.0, 1.0, 1.0, 0.0, 0.0, 0.0, 0.0, 1.0, 1.0, 1.0, 1.0, 0.0, 0.0, 0.0, 1.0, 1.0, 1.0, 0.0, 0.0, 0.0, 1.0, 1.0, 1.0, 0.0, 0.0, 0.0, 1.0, 0.0, 1.0, 1.0, 0.0, 1.0, 0.0, 0.0, 1.0, 0.0, 1.0, 1.0, 0.0, 1.0, 0.0, 0.0, 1.0, 0.0, 1.0, 1.0, 0.0, 1.0, 0.0, 0.0, 1.0, 0.0, 1.0, 1.0, 0.0, 1.0, 0.0, 0.0, 1.0, 0.0, 1.0, 1.0, 0.0, 1.0, 0.0, 0.0, 1.0, 0.0, 1.0, 1.0, 0.0, 1.0, 0.0, 0.0, 1.0, 0.0, 1.0, 1.0, 0.0, 0.0, 1.0, 0.0, 1.0, 1.0, 0.0, 0.0, 1.0, 0.0, 1.0, 1.0, 0.0, 0.0, 1.0, 0.0, 1.0, 1.0, 0.0, 0.0, 1.0, 0.0, 1.0, 1.0, 0.0, 0.0, 1.0, 0.0, 1.0, 1.0, 0.0, 0.0, 0.0, 1.0, 1.0, 1.0, 1.0, 0.0, 0.0, 0.0, 0.0, 1.0, 1.0, 1.0, 1.0, 0.0, 0.0, 0.0, 0.0, 1.0, 1.0, 1.0, 1.0, 0.0, 0.0, 0.0, 0.0, 1.0, 1.0, 1.0, 1.0, 0.0, 0.0, 0.0, 1.0, 0.0, 1.0, 1.0, 0.0, 1.0, 0.0, 0.0, 0.0, 1.0, 1.0, 1.0, 1.0, 0.0, 0.0, 0.0, 0.0, 1.0, 1.0, 1.0, 1.0, 0.0, 0.0, 0.0, 0.0, 1.0, 1.0, 1.0, 1.0, 0.0, 0.0, 0.0, 1.0, 0.0, 1.0, 1.0, 0.0, 1.0, 0.0, 0.0, 1.0, 0.0, 1.0, 1.0, 0.0, 1.0, 0.7545, 0.206, 0.9581, 0.2603, 0.9036, 0.3549, 0.7585, 0.206, 0.6097, 0.05682, 0.7042, 0.002363, 0.7545, 0.206, 0.9036, 0.3549, 0.8092, 0.4095, 0.7585, 0.206, 0.555, 0.1512, 0.6097, 0.05682, 0.7545, 0.206, 0.8092, 0.4095, 0.7001, 0.4096, 0.7585, 0.206, 0.5549, 0.2603, 0.555, 0.1512, 0.7545, 0.206, 0.7001, 0.4096, 0.6056, 0.3552, 0.7585, 0.206, 0.6094, 0.3549, 0.5549, 0.2603, 0.7545, 0.206, 0.6056, 0.3552, 0.5509, 0.2608, 0.7585, 0.206, 0.7038, 0.4095, 0.6094, 0.3549, 0.7545, 0.206, 0.5509, 0.2608, 0.5508, 0.1517, 0.7585, 0.206, 0.8129, 0.4096, 0.7038, 0.4095, 0.7545, 0.206, 0.5508, 0.1517, 0.6053, 0.05712, 0.7585, 0.206, 0.9074, 0.3552, 0.8129, 0.4096, 0.7545, 0.206, 0.6053, 0.05712, 0.6997, 0.002475, 0.7585, 0.206, 0.9621, 0.2608, 0.9074, 0.3552, 0.7545, 0.206, 0.6997, 0.002475, 0.8088, 0.002364, 0.7585, 0.206, 0.9622, 0.1517, 0.9621, 0.2608, 0.7545, 0.206, 0.8088, 0.002364, 0.9033, 0.05682, 0.7585, 0.206, 0.9077, 0.05712, 0.9622, 0.1517, 0.7545, 0.206, 0.9033, 0.05682, 0.958, 0.1512, 0.7585, 0.206, 0.8133, 0.002475, 0.9077, 0.05712, 0.7545, 0.206, 0.958, 0.1512, 0.9581, 0.2603, 0.7585, 0.206, 0.7042, 0.002363, 0.8133, 0.002475, 0.0, 0.0, 1.0, 0.0, 1.0, 1.0, 0.0, 1.0, 0.0, 0.0, 1.0, 0.0, 1.0, 1.0, 0.0, 0.0, 1.0, 0.0, 1.0, 1.0, 0.0, 0.0, 1.0, 0.0, 1.0, 1.0, 0.0, 0.0, 1.0, 0.0, 1.0, 1.0, 0.0, 0.0, 1.0, 0.0, 1.0, 1.0, 0.0, 0.0, 1.0, 0.0, 1.0, 1.0, 0.0, 0.0, 1.0, 0.0, 1.0, 1.0, 0.0, 0.0, 1.0, 0.0, 1.0, 1.0, 0.0, 0.0, 1.0, 0.0, 1.0, 1.0, 0.0, 1.0, 0.0, 0.0, 1.0, 0.0, 1.0, 1.0, 0.0, 1.0, 0.0, 0.0, 1.0, 0.0, 1.0, 1.0, 0.0, 1.0, 0.0, 0.0, 1.0, 0.0, 1.0, 1.0, 0.0, 1.0, 0.0, 0.0, 1.0, 0.0, 1.0, 1.0, 0.0, 1.0, 0.0, 0.0, 1.0, 0.0, 1.0, 1.0, 0.0, 1.0, 0.0, 0.0, 1.0, 0.0, 1.0, 1.0, 0.0, 1.0, 0.0, 0.0, 1.0, 0.0, 1.0, 1.0, 0.0, 1.0, 0.0, 0.0, 1.0, 0.0, 1.0, 1.0, 0.0, 1.0, 0.0, 0.0, 1.0, 0.0, 1.0, 1.0, 0.0, 1.0, 0.0, 0.0, 1.0, 0.0, 1.0, 1.0, 0.0, 1.0, 0.0, 0.0, 1.0, 0.0, 1.0, 1.0, 0.0, 1.0, 0.5, 0.6833, 0.426, 0.703, 0.3789, 0.6213, 0.4331, 0.5672, 0.203, 0.426, 0.1833, 0.5, 0.06722, 0.4331, 0.1213, 0.3789, 0.4331, 0.5672, 0.3789, 0.6213, 0.2973, 0.5741, 0.3172, 0.5001, 0.1213, 0.3789, 0.06722, 0.4331, 0.000137, 0.3172, 0.07409, 0.2973, 0.3172, 0.5001, 0.2973, 0.5741, 0.203, 0.574, 0.1833, 0.5, 0.07409, 0.2973, 0.000137, 0.3172, 0.0, 0.1833, 0.07399, 0.203, 0.1833, 0.5, 0.203, 0.574, 0.1213, 0.6211, 0.06722, 0.5669, 0.07399, 0.203, 0.0, 0.1833, 0.06685, 0.06723, 0.1211, 0.1213, 0.06722, 0.5669, 0.1213, 0.6211, 0.07409, 0.7027, 0.0001374, 0.6828, 0.1211, 0.1213, 0.06685, 0.06723, 0.1828, 0.0001375, 0.2027, 0.07409, 0.0001374, 0.6828, 0.07409, 0.7027, 0.07399, 0.797, 4.856e-07, 0.8167, 0.2027, 0.07409, 0.1828, 0.0001375, 0.3167, 0.0, 0.297, 0.07399, 4.856e-07, 0.8167, 0.07399, 0.797, 0.1211, 0.8787, 0.06685, 0.9328, 0.297, 0.07399, 0.3167, 0.0, 0.4328, 0.06685, 0.3787, 0.1211, 0.06685, 0.9328, 0.1211, 0.8787, 0.2027, 0.9259, 0.1828, 0.9999, 0.3787, 0.1211, 0.4328, 0.06685, 0.4999, 0.1828, 0.4259, 0.2027, 0.1828, 0.9999, 0.2027, 0.9259, 0.297, 0.926, 0.3167, 1.0, 0.4259, 0.2027, 0.4999, 0.1828, 0.5, 0.3167, 0.426, 0.297, 0.3167, 1.0, 0.297, 0.926, 0.3787, 0.8789, 0.4328, 0.9331, 0.426, 0.297, 0.5, 0.3167, 0.4331, 0.4328, 0.3789, 0.3787, 0.4328, 0.9331, 0.3787, 0.8789, 0.4259, 0.7973, 0.4999, 0.8172, 0.3789, 0.3787, 0.4331, 0.4328, 0.3172, 0.4999, 0.2973, 0.4259, 0.4999, 0.8172, 0.4259, 0.7973, 0.426, 0.703, 0.5, 0.6833, 0.2973, 0.4259, 0.3172, 0.4999, 0.1833, 0.5, 0.203, 0.426, 0.0, 0.0, 1.0, 1.0, 1.0, 0.0, 0.0, 0.0, 0.0, 1.0, 1.0, 1.0, 1.0, 0.0, 0.0, 0.0, 0.0, 1.0, 1.0, 1.0, 1.0, 0.0, 0.0, 0.0, 1.0, 1.0, 1.0, 0.0, 0.0, 0.0, 1.0, 0.0, 1.0, 1.0, 0.0, 1.0, 0.0, 0.0, 1.0, 0.0, 1.0, 1.0, 0.0, 1.0, 0.0, 0.0, 1.0, 0.0, 1.0, 1.0, 0.0, 1.0, 0.0, 0.0, 0.0, 1.0, 1.0, 1.0, 1.0, 0.0, 0.0, 0.0, 0.0, 1.0, 1.0, 1.0, 1.0, 0.0, 0.0, 0.0, 0.0, 1.0, 1.0, 1.0, 1.0, 0.0, 1.0, 0.6667, 1.0, 0.3333, 0.0, 0.0, 0.0, 1.0, 1.0, 1.0, 1.0, 0.6667, 0.0, 1.0, 1.0, 0.3333, 1.0, 0.0, 0.0, 0.0, 0.0, 0.0, -1.339e-14, 0.3333, 1.0, 0.3333, 1.0, 0.0, -2.677e-14, 0.6667, 0.0, 1.0, 1.0, 1.0, 1.0, 0.6667, -1.141e-07, 0.3333, 1.141e-07, 0.6667, 1.0, 1.0, 1.0, 0.0, 0.0, 0.0, -1.141e-07, 0.3333, 1.0, 0.0, 1.141e-07, 0.6667, 0.0, 1.0, 1.0, 1.0, -1.339e-14, 0.3333, -2.677e-14, 0.6667, 1.0, 0.6667, 1.0, 0.3333, -1.339e-14, 0.3333, -2.677e-14, 0.6667, 1.0, 0.6667, 1.0, 0.3333, -1.339e-14, 0.3333, -2.677e-14, 0.6667, 1.0, 0.6667, 1.0, 0.3333, -1.339e-14, 0.3333, -2.677e-14, 0.6667, 1.0, 0.6667, 1.0, 0.3333, 0.9746, 0.01969, 0.03515, 0.01969, 0.03515, 0.9728, 0.9746, 0.3978, 0.9746, 0.01969, 0.03515, 0.01969, 0.03515, 0.9728, 0.9746, 0.3978, 0.9746, 0.01969, 0.03515, 0.7322, 0.03515, 0.9728, 0.9746, 0.9728, 0.9746, 0.01969, 0.03515, 0.01969, 0.03515, 0.9728, 0.9746, 0.1291, 0.9746, 0.01969, 0.03515, 0.01969, 0.03515, 0.9728, 0.9746, 0.3978])
me_mesh.use_remesh_preserve_volume = False
me_mesh.use_remesh_preserve_attributes = False
me_mesh.use_mirror_vertex_groups = False
me_mesh.update()

# ---- objects
ob_curve = bpy.data.objects.new('Curve', me_mesh)

# ---- transforms, parenting, visibility, modifiers, constraints
ob_curve.location = (0.229, -2.061, 4.785)
ob_curve.lock_rotations_4d = False
ob_curve.empty_display_type = 'ARROWS'
ob_curve.lineart.crease_threshold = 0.0

# ---- collection membership
col_collection_1.objects.link(ob_curve)

# ---- scene / render settings (as saved in the file)
scene.frame_start = 1; scene.frame_end = 250; scene.frame_set(1)
scene.render.engine = 'BLENDER_EEVEE_NEXT'
scene.render.image_settings.file_format = 'JPEG'
scene.render.image_settings.color_mode = 'RGB'
scene.render.image_settings.compression = 90
scene.render.resolution_x = 800
scene.render.resolution_y = 600
scene.render.pixel_aspect_x = 100.0
scene.render.pixel_aspect_y = 100.0
scene.render.fps = 25
scene.render.dither_intensity = 0.0
scene.render.use_compositing = False
scene.render.use_sequencer = False
scene.render.bake_margin = 2
scene.render.bake_bias = 0.0
scene.render.use_stamp_time = False
scene.render.use_stamp_date = False
scene.render.use_stamp_frame = False
scene.render.use_stamp_camera = False
scene.render.use_stamp_scene = False
scene.render.use_stamp_filename = False
scene.render.use_stamp_render_time = False
scene.render.stamp_font_size = 0
scene.cycles.use_denoising = False
scene.cycles.samples = 10
scene.cycles.sampling_pattern = 'TABULATED_SOBOL'
scene.cycles.light_sampling_threshold = 0.0
scene.cycles.use_adaptive_sampling = False
scene.cycles.use_light_tree = False
scene.cycles.blur_glossy = 0.0
scene.cycles.volume_bounces = 1
scene.cycles.pixel_filter_type = 'GAUSSIAN'
scene.cycles.sample_clamp_indirect = 0.0
scene.view_settings.view_transform = 'Raw'
bpy.context.view_layer.update()

# ---- added for rendering (the .blend has no active camera): camera
cam_auto = bpy.data.cameras.new('AutoCamera')
cam_auto.lens = 50.0
cam_auto.sensor_width = 36.0
cam_auto.clip_end = 1000.0
ob_auto_camera = bpy.data.objects.new('AutoCamera', cam_auto)
scene.collection.objects.link(ob_auto_camera)
ob_auto_camera.location = (14.767, -17.9162, 13.7713)
ob_auto_camera.rotation_euler = (1.09748, -7.21219e-08, 0.694738)
scene.camera = ob_auto_camera
bpy.context.view_layer.update()
